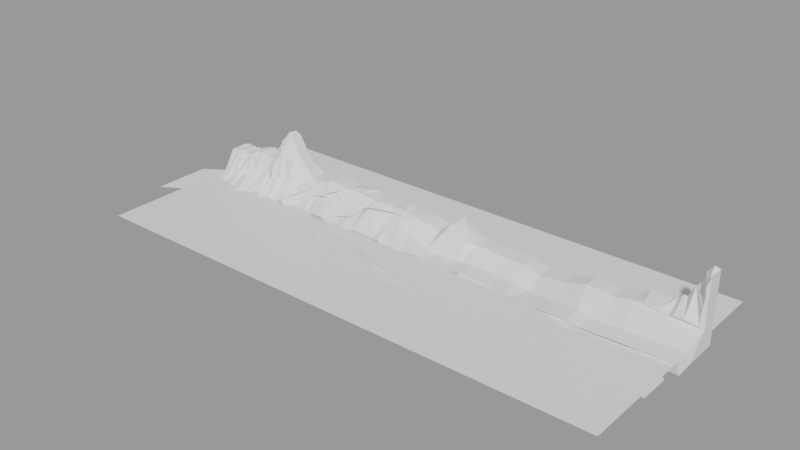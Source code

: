 # Source: Skaly.blend  (saved by Blender 2.90.8; exported with 4.5.12 LTS)
import bpy
from mathutils import Matrix  # noqa: F401  (used for matrix-valued properties, if any)

bpy.ops.wm.read_factory_settings(use_empty=True)
scene = bpy.context.scene
scene.name = 'Scene'

# ---- collections
col_collection = bpy.data.collections.new('Collection'); scene.collection.children.link(col_collection)

# ---- materials (node trees are filled in below, after node groups)
mat_material_001 = bpy.data.materials.new('Material.001')
mat_material_001.diffuse_color = (0.6795, 0.0, 0.02416, 1.0)
mat_material_001.roughness = 0.2417
mat_material_001.metallic = 0.775

# ---- material node trees
mat_material_001.use_nodes = True; mat_material_001.node_tree.nodes.clear()
_N = mat_material_001.node_tree.nodes; _L = mat_material_001.node_tree.links
n0 = _N.new('ShaderNodeBsdfPrincipled'); n0.name = 'Principled BSDF'; n0.location = (10, 300)
n0.distribution = 'GGX'
n0.subsurface_method = 'RANDOM_WALK_SKIN'
n0.inputs[3].default_value = 1.45
n0.inputs[27].default_value = (0.0, 0.0, 0.0, 1.0)
n0.inputs[28].default_value = 1.0
n1 = _N.new('ShaderNodeOutputMaterial'); n1.name = 'Material Output'; n1.location = (300, 300)
_L.new(n0.outputs[0], n1.inputs[0])
n1.is_active_output = True

# ---- meshes
me_plane = bpy.data.meshes.new('Plane')
me_plane.from_pydata([(-1.0, -1.0, 0.002733), (1.0, -1.0, 0.002733), (-1.0, -1.0, -0.3063), (-1.0, -0.4313, -0.3063), (-1.0, -0.4313, 0.002733), (-0.981, -0.4312, 0.002733), (-0.9765, -0.4066, 0.002733), (-0.963, -0.4041, 0.002733), (-0.9593, -0.3825, 0.002733), (-0.9363, -0.3851, 0.002733), (-0.9293, -0.4096, 0.002733), (-0.9096, -0.412, 0.002733), (-0.9012, -0.382, 0.002733), (-0.8913, -0.3654, 0.009094), (-0.8757, -0.3366, 0.0001354), (-0.8628, -0.2766, 0.01001), (-0.8565, -0.2818, -0.005925), (-0.8474, -0.2824, 0.01298), (-0.8355, -0.285, -0.00167), (-0.8244, -0.2495, 0.02549), (-0.8125, -0.287, 0.002733), (-0.7973, -0.3058, 0.008518), (-0.7811, -0.3052, 0.002733), (-0.774, -0.2977, 0.002733), (-0.7678, -0.2988, 0.007128), (-0.7507, -0.156, 0.002733), (-0.742, -0.1318, 0.002733), (-0.7277, -0.0002815, 0.02368), (-0.7187, 0.1405, 0.01328), (-0.7097, 0.1972, -0.002865), (-0.6997, 0.241, -0.01601), (-0.6916, 0.2206, 0.01709), (-0.6848, 0.2094, 0.03164), (-0.6727, 0.1017, 0.01223), (-0.6667, 0.1027, 0.002733), (-0.6582, 0.04659, 0.002733), (-0.6501, -0.09153, 0.03125), (-0.6191, -0.268, 0.002733), (-0.5646, -0.4221, 0.002733), (-0.5104, -0.4153, 0.002733), (-0.4978, -0.4044, 0.002733), (-0.4782, -0.3404, 0.002733), (-0.4623, -0.3382, 0.002733), (-0.4333, -0.3478, -0.0006755), (-0.4048, -0.3676, 0.01122), (-0.3856, -0.3676, -0.001298), (-0.3549, -0.3865, 0.002733), (-0.3331, -0.3784, 0.002733), (-0.2938, -0.393, 0.002733), (-0.2643, -0.4202, 0.002733), (-0.2123, -0.4053, 0.002733), (-0.1754, -0.4302, 0.002733), (-0.1575, -0.4071, -0.008861), (-0.1306, -0.4056, 0.002733), (-0.1198, -0.4408, 0.002733), (-0.03331, -0.4874, 0.002733), (0.02362, -0.5615, 0.002733), (0.05749, -0.4948, 0.1108), (0.1501, -0.507, 0.1093), (0.1845, -0.558, 0.002733), (0.3122, -0.599, 0.002733), (0.3716, -0.6137, -0.0106), (0.4325, -0.6888, 0.002733), (0.5274, -0.6426, 0.002733), (1.0, 0.3911, 0.002733), (0.6036, -0.5281, 0.002733), (0.6642, -0.5281, 0.002733), (0.7005, -0.5534, 0.002733), (0.7642, -0.5028, 0.002733), (0.8027, -0.4501, 0.02287), (0.829, -0.4649, 0.0246), (0.8539, -0.4604, 0.007339), (0.8872, -0.516, 0.03029), (0.9052, -0.4504, 0.06152), (0.9405, -0.4508, 0.08901), (0.9863, -0.5001, 0.05553), (0.9866, -0.2032, 0.0268), (0.9902, -0.007315, 0.01374), (0.9905, 0.2089, 0.04126), (1.0, -1.0, -0.3063), (-0.9843, -0.3863, -0.2889), (-0.9765, -0.4066, -0.3063), (-0.9644, -0.3575, -0.2923), (-0.9593, -0.3825, -0.3063), (-0.9363, -0.3851, -0.3063), (-0.9293, -0.4096, -0.3063), (-0.9136, -0.3644, -0.2894), (-0.9012, -0.382, -0.3063), (-0.8948, -0.3559, -0.3063), (-0.8701, -0.3246, -0.3063), (-0.8555, -0.2799, -0.3078), (-0.8485, -0.2772, -0.2923), (-0.8321, -0.2652, -0.2996), (-0.8248, -0.2445, -0.3058), (-0.8125, -0.287, -0.3063), (-0.7968, -0.3164, -0.297), (-0.7811, -0.3052, -0.3063), (-0.774, -0.2977, -0.3063), (-0.7622, -0.1604, -0.3063), (-0.7507, -0.156, -0.3063), (-0.742, -0.1318, -0.3063), (-0.728, 0.1481, -0.3063), (-0.7197, 0.1787, -0.3107), (-0.7068, 0.2759, -0.2658), (-0.6963, 0.3079, -0.2786), (-0.6913, 0.2913, -0.2614), (-0.6826, 0.2376, -0.3063), (-0.675, 0.1879, -0.3063), (-0.6667, 0.1027, -0.3063), (-0.6582, 0.04659, -0.3063), (-0.649, -0.0791, -0.3063), (-0.6191, -0.268, -0.3063), (-0.5646, -0.4221, -0.3063), (-0.5104, -0.4153, -0.3063), (-0.4978, -0.4044, -0.3063), (-0.4782, -0.3404, -0.3063), (-0.4623, -0.3382, -0.3063), (-0.4257, -0.331, -0.3063), (-0.4106, -0.3591, -0.3063), (-0.3796, -0.3857, -0.3063), (-0.3549, -0.3865, -0.3063), (-0.3331, -0.3784, -0.3063), (-0.2938, -0.393, -0.3063), (-0.2643, -0.4202, -0.3063), (-0.2123, -0.4053, -0.3063), (-0.1754, -0.4302, -0.3063), (-0.1638, -0.4045, -0.3063), (-0.1306, -0.4056, -0.3063), (-0.1198, -0.4408, -0.3063), (-0.03331, -0.4597, -0.3063), (0.02362, -0.523, -0.3063), (0.05747, -0.5172, -0.2726), (0.1545, -0.5196, -0.2722), (0.1845, -0.558, -0.3063), (0.3122, -0.599, -0.3063), (0.3581, -0.5855, -0.3063), (0.4325, -0.6888, -0.3063), (0.5274, -0.6426, -0.3063), (1.0, 0.3911, -0.3063), (0.6036, -0.5281, -0.3063), (0.6642, -0.5281, -0.3063), (0.7005, -0.5534, -0.3063), (0.7642, -0.5028, -0.3063), (0.7939, -0.411, -0.3063), (0.8266, -0.3952, -0.3063), (0.87, -0.3825, -0.3063), (0.8831, -0.3509, -0.3063), (0.898, -0.2654, -0.3063), (0.9111, -0.2654, -0.3063), (0.9331, -0.04068, -0.3063), (0.9509, 0.07959, -0.3063), (0.9569, 0.2568, -0.3063), (0.9795, 0.4119, -0.3063), (0.06833, -0.3676, -0.05922), (0.145, -0.3695, -0.05891), (0.08653, -0.2692, -0.2955), (0.1263, -0.2414, -0.1832), (1.0, -0.5618, 0.002733), (-0.999, -0.8288, 0.2607), (-1.0, -1.001, 0.3822), (1.0, -1.001, 0.3822), (-0.98, -0.7567, 0.2607), (-0.9727, -0.7261, 0.275), (-0.9619, -0.6989, 0.2607), (-0.9541, -0.6834, 0.2668), (-0.9432, -0.7333, 0.267), (-0.9294, -0.7829, 0.3589), (-0.9145, -0.8164, 0.488), (-0.9001, -0.7549, 0.398), (-0.8894, -0.733, 0.2664), (-0.8734, -0.7135, 0.3497), (-0.8592, -0.7003, 0.4616), (-0.8549, -0.6221, 0.2572), (-0.8484, -0.6092, 0.2577), (-0.8334, -0.614, 0.272), (-0.8179, -0.6303, 0.2607), (-0.8096, -0.6677, 0.2328), (-0.7882, -0.7367, 0.4101), (-0.7832, -0.7519, 0.3089), (-0.774, -0.6608, 0.3822), (-0.7623, -0.4579, 0.1933), (-0.7507, -0.366, 0.1933), (-0.7296, -0.3245, 0.242), (-0.7221, -0.2825, 0.209), (-0.7163, -0.252, 0.1915), (-0.7107, -0.1842, 0.1507), (-0.7051, -0.1534, 0.1564), (-0.6992, -0.1628, 0.1639), (-0.6927, -0.2095, 0.1484), (-0.6896, -0.214, 0.1933), (-0.6748, -0.2794, 0.1625), (-0.6621, -0.2708, 0.1719), (-0.647, -0.3181, 0.1933), (-0.6308, -0.6442, 0.1933), (-0.5646, -0.6675, 0.2662), (-0.5104, -0.7036, 0.2662), (-0.4978, -0.6832, 0.2662), (-0.4783, -0.6847, 0.2662), (-0.4623, -0.6528, 0.2662), (-0.4257, -0.6706, 0.2662), (-0.4106, -0.6937, 0.2662), (-0.3814, -0.7119, 0.2779), (-0.3569, -0.7148, 0.2932), (-0.3332, -0.695, 0.2832), (-0.2939, -0.6769, 0.2662), (-0.2644, -0.5556, 0.2662), (-0.225, -0.5763, 0.2788), (-0.1788, -0.6854, 0.2852), (-0.1545, -0.6775, 0.2926), (-0.1347, -0.6679, 0.2886), (-0.1063, -0.6509, 0.3173), (-0.07057, -0.6807, 0.2563), (0.0103, -0.8134, 0.2662), (0.05421, -0.859, 0.2932), (0.1545, -0.8339, 0.2914), (0.1933, -0.8004, 0.2934), (0.3024, -0.8099, 0.2929), (0.3741, -0.8038, 0.3497), (0.4391, -0.8685, 0.3016), (0.5363, -0.7904, 0.4324), (0.6284, -0.7349, 0.4655), (0.6766, -0.7985, 0.47), (0.7278, -0.7908, 0.4765), (0.7925, -0.7681, 0.4854), (0.9892, -0.7779, 0.4305), (-0.9879, -0.8932, 0.6284), (0.9997, -1.025, 0.7205), (-0.9689, -0.896, 0.6092), (-0.9624, -0.889, 0.6326), (-0.9521, -0.8968, 0.6633), (-0.9424, -0.8604, 0.5727), (-0.9322, -0.8773, 0.5651), (-0.9114, -0.8873, 0.6388), (-0.9035, -0.9632, 0.8287), (-0.8888, -0.9018, 0.7384), (-0.8858, -0.8798, 0.6702), (-0.8742, -0.8773, 0.6667), (-0.8697, -0.9129, 0.7072), (-0.859, -0.8731, 0.7294), (-0.8353, -0.8716, 0.7873), (-0.8188, -0.8604, 0.6749), (-0.8045, -0.8685, 0.661), (-0.792, -0.8627, 0.6634), (-0.7832, -0.8929, 0.5481), (-0.773, -0.8676, 0.5766), (-0.7689, -0.8766, 0.5533), (-0.7576, -0.8709, 0.528), (-0.7535, -0.9161, 0.5256), (-0.7336, -0.8531, 0.6945), (-0.7246, -0.9582, 0.6045), (-0.7117, -0.9364, 0.6045), (-0.7072, -0.8892, 0.5736), (-0.7032, -0.8665, 0.5873), (-0.698, -0.8421, 0.5774), (-0.694, -0.8325, 0.6199), (-0.6899, -0.882, 0.6045), (-0.675, -0.9474, 0.6045), (-0.6655, -0.9517, 0.6045), (-0.6473, -0.9186, 0.6045), (-0.6311, -0.8151, 0.6045), (-0.5649, -0.9686, 0.6045), (-0.5107, -0.9032, 0.6045), (-0.4981, -0.8828, 0.6045), (-0.4785, -0.8471, 0.6045), (-0.4624, -0.8153, 0.6042), (-0.426, -0.8187, 0.6046), (-0.4109, -0.8417, 0.6045), (-0.3799, -0.9039, 0.6045), (-0.3572, -0.9116, 0.6315), (-0.3335, -0.8519, 0.6215), (-0.2939, -0.8628, 0.5799), (-0.2672, -0.8388, 0.5686), (-0.2275, -0.8515, 0.5727), (-0.1862, -0.8512, 0.5804), (-0.1563, -0.8238, 0.6244), (-0.135, -0.8802, 0.6269), (-0.1041, -0.8646, 0.605), (-0.05784, -0.8582, 0.6101), (0.01003, -0.8382, 0.6045), (0.06795, -0.8968, 0.6092), (0.1542, -0.8586, 0.6297), (0.1931, -0.8252, 0.6318), (0.3021, -0.8346, 0.6312), (0.3829, -0.8324, 0.6711), (0.4388, -0.8932, 0.6399), (0.536, -0.8151, 0.7707), (0.6281, -0.7596, 0.8038), (0.6764, -0.8233, 0.8083), (0.7275, -0.8155, 0.8148), (0.7922, -0.7929, 0.8237), (0.9889, -0.8026, 0.7688), (-0.694, 0.09203, 0.08287), (-0.7094, 0.09053, 0.04253), (-0.6875, 0.08633, 0.07082), (-0.7249, 0.05902, 0.0192), (-0.72, 0.07308, 0.03194), (-0.7014, 0.09006, 0.05958), (-0.6958, 0.002352, 0.09073), (-0.7104, 0.07646, 0.1137), (-0.689, 0.0007197, 0.117), (-0.7192, 0.06504, 0.08059), (-0.703, 0.07758, 0.1252), (-0.6974, -0.0775, 0.1261), (-0.7105, -0.05868, 0.126), (-0.6899, -0.05232, 0.1457), (-0.6815, -0.06213, 0.1062), (-0.6706, -0.08001, 0.1276), (-0.7255, -0.1119, 0.09695), (-0.6599, -0.09337, 0.1246), (-0.6524, -0.2241, 0.1039), (-0.7184, -0.07325, 0.1104), (-0.7039, -0.06335, 0.1387), (-0.4299, -0.4644, 0.1178), (-0.4623, -0.5193, 0.1768), (-0.3549, -0.3599, -0.173), (-0.4783, -0.5976, 0.2199), (-0.5104, -0.6438, 0.2359), (-0.631, -0.7673, 0.5393), (-0.4059, -0.4003, 0.05769), (-0.3331, -0.3517, -0.2179), (-0.5406, -0.6568, 0.2662), (-0.3036, -0.3627, -0.3063), (-0.5647, -0.7316, 0.3382), (-0.4978, -0.6196, 0.2313), (-0.2984, -0.3646, -0.3063), (-0.4295, -0.4815, 0.1319), (-0.5104, -0.6541, 0.2453), (-0.4978, -0.6337, 0.2446), (-0.3855, -0.375, 0.00523), (-0.4783, -0.6229, 0.2392), (-0.406, -0.4079, 0.0636), (-0.3549, -0.3599, -0.1511), (-0.3826, -0.3668, -0.0009004), (-0.3331, -0.3517, -0.1953), (-0.4623, -0.542, 0.1958), (-0.4623, -0.542, 0.1958), (-0.4623, -0.5193, 0.1768), (-0.3549, -0.3599, -0.173), (-0.3856, -0.3676, -0.001298), (-0.4783, -0.5976, 0.2199), (-0.3036, -0.3627, -0.3063), (-0.3331, -0.3517, -0.2179), (-0.4299, -0.4644, 0.1178), (-0.5104, -0.6438, 0.2359), (-0.5406, -0.6568, 0.2662), (-0.4978, -0.6196, 0.2313), (-0.4059, -0.4003, 0.05769), (-0.2984, -0.3646, -0.3063), (-0.4295, -0.4815, 0.1319), (-0.5104, -0.6541, 0.2453), (-0.4978, -0.6337, 0.2446), (-0.3855, -0.375, 0.00523), (-0.4783, -0.6229, 0.2392), (-0.406, -0.4079, 0.0636), (-0.3549, -0.3599, -0.1511), (-0.3826, -0.3668, -0.0009004), (-0.3331, -0.3517, -0.1953), (-0.3547, -0.4425, -0.232), (-0.3855, -0.4502, -0.06029), (-0.3855, -0.4502, -0.06029), (-0.3854, -0.4576, -0.05376), (-0.3824, -0.4494, -0.05989), (-0.4621, -0.6246, 0.1368), (-0.4621, -0.6019, 0.1178), (-0.3547, -0.4425, -0.232), (-0.4781, -0.6802, 0.1609), (-0.3034, -0.4453, -0.3653), (-0.3329, -0.4343, -0.2768), (-0.4298, -0.547, 0.05877), (-0.5103, -0.7264, 0.1769), (-0.5405, -0.7394, 0.2072), (-0.4976, -0.7022, 0.1723), (-0.4057, -0.4829, -0.001307), (-0.2983, -0.4472, -0.3653), (-0.4294, -0.5641, 0.07289), (-0.5103, -0.7367, 0.1863), (-0.4976, -0.7163, 0.1857), (-0.3854, -0.4576, -0.05376), (-0.4781, -0.7055, 0.1803), (-0.4058, -0.4905, 0.004604), (-0.3547, -0.4425, -0.2101), (-0.3824, -0.4494, -0.05989), (-0.3329, -0.4343, -0.2542), (-0.2952, -0.7955, 0.4748), (-0.3566, -0.6608, 0.2454), (-0.2785, -0.8515, 0.5716), (-0.4083, -0.5523, 0.166), (-0.3826, -0.6123, 0.1972), (-0.2787, -0.8517, 0.5716), (-0.3826, -0.6168, 0.2009), (-0.3332, -0.6971, 0.2877), (-0.2953, -0.7968, 0.4772), (-0.3566, -0.6643, 0.2486), (-0.3342, -0.6958, 0.2836), (-0.4084, -0.5574, 0.1696), (-0.4294, -0.4887, 0.137), (-0.9593, -0.3947, -0.007813), (-0.9363, -0.3973, -0.007813), (-0.9293, -0.4218, -0.007813), (-0.3332, -0.7072, 0.2727), (-0.4295, -0.4937, 0.1213), (-0.4295, -0.4937, 0.1213), (-0.2952, -0.8077, 0.4643), (-0.3565, -0.673, 0.2349), (-0.2819, -0.8592, 0.5703), (-0.4083, -0.5645, 0.1554), (-0.3826, -0.6245, 0.1867), (-0.282, -0.8594, 0.5703), (-0.3826, -0.629, 0.1904), (-0.3332, -0.7093, 0.2771), (-0.2952, -0.809, 0.4666), (-0.3566, -0.6765, 0.238), (-0.3342, -0.708, 0.2731), (-0.4084, -0.5696, 0.159), (-0.4294, -0.5009, 0.1264), (-0.5743, -0.6451, 0.2555), (-0.5646, -0.6165, 0.2115), (-0.6227, -0.7629, 0.5142), (-0.5253, -0.411, -0.3063), (-0.5293, -0.4176, 0.002733), (-0.5646, -0.6326, 0.2288), (-0.6173, -0.7599, 0.4977), (-0.6278, -0.8226, 0.6045), (-0.5216, -0.4105, -0.3063), (-0.5257, -0.4172, 0.002733), (-0.5718, -0.6507, 0.2582), (-0.6321, -0.8606, 0.5775), (-0.5417, -0.7023, 0.2392), (-0.5753, -0.6906, 0.2285), (-0.5657, -0.662, 0.1845), (-0.6238, -0.8084, 0.4872), (-0.5264, -0.4626, -0.3333), (-0.5304, -0.4631, -0.02427), (-0.5657, -0.6781, 0.2018), (-0.6184, -0.8054, 0.4707), (-0.6289, -0.8681, 0.5775), (-0.5227, -0.4622, -0.3333), (-0.5268, -0.4627, -0.02427), (-0.5729, -0.6962, 0.2312), (-0.5253, -0.411, -0.3063), (-0.5216, -0.4105, -0.3063), (-0.6866, -0.11, 0.1607), (-0.6724, -0.1199, 0.1428), (-0.661, -0.1396, 0.1495), (-0.6446, -0.1717, 0.1335), (-0.7094, -0.5477, 0.3056), (-0.7307, -0.5785, 0.3694), (-0.7714, -0.8418, 0.4146), (-0.6631, -0.5804, 0.3017), (-0.6897, -0.5138, 0.3131), (-0.6988, -0.5225, 0.3188), (-0.5836, -0.7286, 0.2452), (-0.7228, -0.5776, 0.3201), (-0.7605, -0.7389, 0.336), (-0.6308, -0.6792, 0.2752), (-0.6471, -0.602, 0.3156), (-0.6757, -0.5415, 0.2807), (-0.6926, -0.4939, 0.3451), (-0.7043, -0.5295, 0.3201), (-0.715, -0.5527, 0.3095), (-0.7508, -0.6878, 0.3226), (-0.6074, -0.7252, 0.2891), (-0.6625, -0.5212, 0.2223), (-0.647, -0.5473, 0.236), (-0.6897, -0.4988, 0.2551), (-0.6748, -0.5055, 0.203), (-0.7695, -0.7134, 0.31), (-0.6989, -0.5119, 0.2581), (-0.6926, -0.4958, 0.2683), (-0.7099, -0.5369, 0.2455), (-0.7046, -0.5202, 0.2594), (-0.7225, -0.5559, 0.2628), (-0.73, -0.5561, 0.2928), (-0.7156, -0.5444, 0.2551), (-0.7615, -0.7076, 0.254), (-0.7508, -0.66, 0.2591), (-0.742, -0.04156, -0.2658), (-0.6499, -0.02305, -0.05215), (-0.6667, 0.153, -0.06433), (-0.7082, 0.3068, -0.1438), (-0.6582, 0.09692, -0.05509), (-0.684, 0.2696, -0.0867), (-0.7507, -0.06573, -0.2697), (-0.6191, -0.2177, -0.04657), (-0.6983, 0.3201, -0.1289), (-0.7279, 0.1793, -0.1749), (-0.6734, 0.1764, -0.07773), (-0.6914, 0.272, -0.1389), (-0.7194, 0.2183, -0.1879), (-0.7949, -0.393, 0.1167), (-0.8221, -0.3528, 0.1071), (-0.8193, -0.379, 0.1693), (-0.8541, -0.363, 0.1196), (-0.856, -0.3583, 0.06401), (-0.8117, -0.3586, 0.06346), (-0.8092, -0.4052, 0.1513), (-0.8477, -0.3536, 0.08788), (-0.8461, -0.3702, 0.1402), (-0.8348, -0.3706, 0.09357), (-0.8327, -0.3799, 0.1545), (-0.8606, -0.3393, 0.1266), (-0.7097, 0.1972, -0.002865), (-0.6997, 0.241, -0.01601), (-0.7949, -0.4218, 0.1167), (-0.8221, -0.3816, 0.1071), (-0.8208, -0.4585, 0.1546), (-0.8558, -0.4142, 0.09644), (-0.856, -0.3723, 0.06401), (-0.8117, -0.3875, 0.06346), (-0.8109, -0.4946, 0.1282), (-0.8477, -0.3825, 0.08788), (-0.8478, -0.4214, 0.117), (-0.8348, -0.3995, 0.09357), (-0.8345, -0.4449, 0.1314), (-0.8624, -0.3905, 0.1035), (-0.9007, -0.5036, 0.1148), (-0.8905, -0.4875, 0.1124), (-0.9751, -0.5234, 0.1023), (-0.9567, -0.4937, 0.1358), (-0.9625, -0.5018, 0.1236), (-0.94, -0.532, 0.1449), (-0.9294, -0.5242, 0.158), (-0.9115, -0.5303, 0.1049), (-0.9109, -0.5206, 0.06904), (-0.9009, -0.4931, 0.07567), (-0.9573, -0.4983, 0.103), (-0.9293, -0.51, 0.08965), (-0.9755, -0.5219, 0.07381), (-0.9387, -0.5127, 0.09531), (-0.8908, -0.4733, 0.08239), (-0.9626, -0.5056, 0.08877), (-0.8751, -0.4603, 0.1011), (-0.8627, -0.4045, 0.1023), (-0.8753, -0.4163, 0.06024), (-0.8612, -0.3363, 0.09332), (-0.1317, -0.4733, 0.07647), (-0.1762, -0.489, 0.06787), (-0.2939, -0.5857, 0.1816), (-0.3249, -0.7191, 0.3295), (-0.3808, -0.7897, 0.4103), (-0.04729, -0.4566, -0.3063), (-0.1171, -0.4832, 0.06617), (-0.1567, -0.4855, 0.07857), (-0.357, -0.7645, 0.3787), (-0.2644, -0.5093, 0.176), (-0.3244, -0.7183, 0.3276), (-0.3095, -0.6841, 0.273), (-0.08887, -0.4575, 0.002733), (-0.3333, -0.734, 0.3672), (-0.2184, -0.4879, 0.1361), (-0.35, -0.756, 0.3712), (-0.1318, -0.4801, 0.08386), (-0.1764, -0.5055, 0.08615), (-0.2939, -0.6068, 0.2012), (-0.3223, -0.7257, 0.3421), (-0.3807, -0.8014, 0.4301), (-0.04533, -0.4571, -0.3063), (-0.1169, -0.4854, 0.06957), (-0.1566, -0.4926, 0.08652), (-0.2644, -0.5229, 0.2026), (-0.357, -0.7751, 0.3969), (-0.3219, -0.7249, 0.3402), (-0.3045, -0.6818, 0.2708), (-0.08775, -0.4581, 0.002733), (-0.3333, -0.7454, 0.3919), (-0.2195, -0.5025, 0.1596), (-0.4083, -0.8469, 0.6045), (-0.4111, -0.9133, 0.5598), (-0.1318, -0.5449, 0.03172), (-0.1763, -0.5606, 0.02312), (-0.294, -0.6573, 0.1368), (-0.325, -0.7906, 0.2847), (-0.3809, -0.8613, 0.3656), (-0.04744, -0.5282, -0.3511), (-0.1172, -0.5547, 0.02142), (-0.1568, -0.5571, 0.03381), (-0.3571, -0.836, 0.3339), (-0.2645, -0.5808, 0.1313), (-0.3246, -0.7899, 0.2828), (-0.3097, -0.7557, 0.2282), (-0.08902, -0.529, -0.04202), (-0.3335, -0.8055, 0.3224), (-0.2186, -0.5595, 0.09133), (-0.3501, -0.8276, 0.3264), (-0.1319, -0.5516, 0.03911), (-0.1765, -0.5771, 0.04139), (-0.294, -0.6784, 0.1564), (-0.3225, -0.7973, 0.2973), (-0.3808, -0.873, 0.3854), (-0.04548, -0.5286, -0.3511), (-0.1171, -0.557, 0.02481), (-0.1567, -0.5642, 0.04177), (-0.2645, -0.5945, 0.1578), (-0.3571, -0.8466, 0.3521), (-0.3221, -0.7965, 0.2954), (-0.3047, -0.7533, 0.226), (-0.0879, -0.5296, -0.04202), (-0.3335, -0.817, 0.3471), (-0.2197, -0.5741, 0.1149), (-0.4085, -0.9185, 0.5598), (0.1956, -0.8254, 0.6317), (0.1901, -0.5597, -0.3063), (0.1969, -0.8007, 0.2934), (0.1942, -1.025, 0.6315), (0.1892, -0.5595, 0.002733)], [(344, 427)], [(15, 14, 89, 88, 87, 86, 85, 84, 83, 82, 81, 80, 3, 2, 79, 138, 152, 151, 150, 149, 148, 147, 146, 145, 144, 143, 142, 141, 140, 139, 137, 136, 135, 134, 601, 133, 132, 131, 130, 129, 556, 540, 128, 127, 126, 125, 124, 123, 122, 324, 321, 121, 120, 119, 118, 117, 116, 115, 114, 113, 423, 418, 112, 111, 110, 109, 108, 107, 106, 105, 104, 103, 102, 101, 100, 99, 98, 97, 96, 95, 94, 93, 92, 91, 90, 16), (64, 157, 68, 69, 70, 71, 72, 73, 74, 75, 76, 77, 78), (61, 60, 134, 135), (35, 34, 478, 480), (9, 8, 83, 84), (62, 61, 135, 136), (36, 35, 480, 477), (10, 9, 84, 85), (63, 62, 136, 137), (37, 36, 477, 483), (11, 10, 85, 86), (1, 157, 64, 138, 79), (38, 483, 111, 112), (12, 11, 86, 87), (65, 63, 137, 139), (39, 424, 423, 113), (13, 12, 87, 88), (66, 65, 139, 140), (40, 39, 113, 114), (14, 13, 88, 89), (67, 66, 140, 141), (41, 40, 114, 115), (68, 67, 141, 142), (42, 41, 115, 116), (69, 68, 142, 143), (43, 42, 116, 117), (17, 16, 90, 91), (70, 69, 143, 144), (44, 43, 117, 118), (18, 17, 91, 92), (71, 70, 144, 145), (45, 44, 118, 119), (19, 18, 92, 93), (72, 71, 145, 146), (46, 332, 331), (20, 19, 93, 94), (73, 72, 146, 147), (47, 46, 331, 333), (21, 20, 94, 95), (74, 73, 147, 148), (48, 47, 333, 324, 122), (22, 21, 95, 96), (75, 74, 148, 149), (49, 48, 122, 123), (23, 22, 96, 97), (76, 75, 149, 150), (50, 49, 123, 124), (24, 23, 97, 98), (77, 76, 150, 151), (51, 50, 124, 125), (25, 24, 98, 482), (78, 77, 151, 152), (52, 51, 125, 126), (26, 25, 482, 476), (4, 0, 2, 3), (64, 78, 152, 138), (53, 52, 126, 127), (27, 26, 476, 485), (54, 53, 127, 128), (28, 294, 27, 485, 488), (55, 563, 556, 129), (29, 28, 488, 479), (56, 55, 129, 130), (30, 29, 479, 484), (0, 1, 79, 2), (57, 56, 130, 131), (31, 30, 484, 487), (5, 4, 3, 80), (57, 131, 155, 153), (32, 31, 487, 481), (6, 5, 80, 81), (59, 58, 132, 133), (33, 32, 481, 486), (7, 6, 81, 82), (60, 604, 601, 134), (34, 33, 486, 478), (8, 7, 82, 83), (154, 153, 155, 156), (131, 132, 156, 155), (132, 58, 154, 156), (58, 57, 153, 154), (42, 43, 312, 313), (392, 389, 408, 411), (16, 17, 496, 493), (43, 44, 318, 312), (17, 18, 498, 496), (44, 45, 318), (18, 19, 490, 498), (342, 346, 372, 368), (19, 20, 494, 490), (46, 47, 203, 384), (20, 21, 489, 494), (47, 48, 537, 546, 203), (21, 22, 178, 177, 489), (48, 49, 544, 537), (22, 23, 179, 178), (49, 50, 549, 544), (23, 24, 180, 466, 179), (50, 51, 536, 549), (24, 25, 181, 180), (51, 52, 542, 536), (25, 26, 182, 181), (0, 4, 158, 159), (52, 53, 535, 542), (26, 27, 307, 183, 182), (53, 54, 541, 535), (27, 294, 295, 300), (54, 547, 541), (28, 29, 292, 295), (157, 1, 160, 224), (55, 56, 212, 211), (29, 30, 296, 292), (1, 0, 159, 160), (68, 157, 224, 223), (56, 57, 213, 212), (30, 31, 291, 296), (4, 5, 161, 158), (57, 58, 214, 213), (31, 32, 293, 291), (5, 6, 527, 517, 162, 161), (58, 59, 215, 214), (32, 33, 305, 304, 299, 293), (6, 7, 530, 527), (59, 604, 602, 215), (33, 34, 306, 305), (7, 8, 525, 530), (60, 61, 217, 216), (34, 35, 308, 306), (8, 9, 528, 525), (61, 62, 218, 217), (35, 36, 309, 308), (9, 10, 526, 528), (62, 63, 219, 218), (36, 37, 193, 192, 444, 309), (10, 11, 523, 526), (37, 38, 416, 415, 451, 193), (11, 12, 524, 523), (63, 65, 220, 219), (38, 419, 416), (12, 13, 529, 524), (65, 66, 221, 220), (39, 40, 323, 316), (13, 14, 533, 529), (66, 67, 222, 221), (40, 41, 315, 323), (14, 15, 534, 533), (67, 68, 223, 222), (41, 42, 313, 315), (15, 16, 493, 534), (289, 290, 226, 603, 600, 282, 283, 284, 285, 286, 287, 288), (177, 178, 244, 243), (204, 205, 271, 385, 383), (178, 179, 447, 245, 244), (205, 206, 272, 271), (179, 466, 474, 453, 447), (206, 207, 273, 272), (180, 181, 475, 474), (207, 208, 274, 273), (181, 182, 472, 475), (208, 209, 275, 274), (182, 183, 471, 472), (209, 210, 276, 275), (183, 184, 473, 471), (210, 211, 277, 276), (184, 185, 469, 473), (211, 212, 278, 277), (185, 186, 470, 469), (212, 213, 279, 278), (186, 187, 467, 470), (158, 161, 227, 225), (213, 214, 280, 279), (187, 188, 468, 467), (161, 162, 228, 227), (214, 215, 281, 280), (188, 189, 464, 468), (162, 163, 229, 228), (215, 602, 600, 281), (189, 190, 465, 464), (163, 164, 230, 229), (216, 217, 283, 282), (190, 191, 462, 465), (164, 165, 231, 230), (217, 218, 284, 283), (191, 192, 463, 462), (165, 166, 232, 231), (218, 219, 285, 284), (192, 193, 463), (166, 167, 233, 232), (219, 220, 286, 285), (193, 451, 461, 454), (167, 168, 234, 233), (220, 221, 287, 286), (194, 320, 322), (168, 169, 235, 234), (221, 222, 288, 287), (195, 196, 262, 261), (169, 170, 236, 235), (222, 223, 289, 288), (196, 197, 263, 262), (170, 171, 237, 236), (224, 160, 226, 290), (197, 198, 264, 263), (171, 172, 238, 237), (223, 224, 290, 289), (198, 199, 265, 264), (172, 173, 239, 238), (199, 200, 266, 265), (173, 174, 240, 239), (200, 201, 539, 266), (174, 175, 241, 240), (201, 202, 543, 539), (175, 176, 242, 241), (202, 393, 390, 548, 550, 543), (176, 177, 243, 242), (295, 294, 28), (292, 296, 301, 298), (291, 293, 299, 297), (295, 292, 298, 300), (296, 291, 297, 301), (301, 297, 302, 311), (298, 301, 311, 303), (300, 310, 307, 27), (297, 299, 304, 302), (300, 298, 303, 310), (302, 304, 188, 187), (308, 309, 444, 443), (311, 302, 187, 186), (306, 308, 443, 442), (305, 306, 442, 441), (304, 305, 441, 189, 188), (310, 303, 185, 184), (303, 311, 186, 185), (307, 310, 184, 183), (314, 45, 119, 120), (321, 324, 347, 340), (321, 319, 121), (330, 325, 348, 353), (322, 320, 195, 261, 260), (320, 326, 195), (316, 323, 345, 343), (319, 314, 120, 121), (317, 417, 259), (333, 331, 354, 356), (313, 312, 342, 336), (329, 327, 350, 352), (318, 45, 338, 346), (328, 332, 46, 384, 387), (327, 329, 197, 196), (325, 330, 386), (334, 325, 395, 199, 198), (330, 328, 387, 386), (324, 333, 356, 347), (326, 327, 196, 195), (329, 334, 198, 197), (319, 321, 340, 341), (312, 318, 346, 342), (356, 354, 380, 382), (338, 351, 377, 359), (352, 350, 376, 378), (337, 341, 367, 364), (314, 337, 364, 357), (347, 356, 382, 373), (354, 355, 381, 380), (345, 339, 365, 371), (335, 352, 378, 362), (344, 343, 369, 370), (325, 334, 335, 348), (320, 316, 343, 344), (332, 328, 360, 361), (328, 330, 353, 351), (323, 315, 339, 345), (326, 320, 344, 349), (314, 319, 341, 337), (350, 349, 375, 376), (327, 326, 349, 350), (331, 332, 355, 354), (315, 313, 336, 339), (45, 328, 351, 338), (334, 329, 352, 335), (358, 361, 360), (365, 363, 362, 378), (363, 368, 374, 362), (371, 365, 378, 376), (368, 372, 379, 374), (372, 359, 377, 379), (369, 371, 376, 375), (380, 381, 359, 364), (375, 370, 369), (373, 382, 367, 366), (382, 380, 364, 367), (361, 358, 359, 381), (358, 357, 364, 359), (353, 348, 374, 379), (346, 338, 359, 372), (348, 335, 362, 374), (339, 336, 363, 365), (343, 345, 371, 369), (351, 353, 379, 377), (355, 332, 361, 381), (45, 314, 357, 358), (341, 340, 366, 367), (340, 347, 373, 366), (349, 344, 370, 375), (336, 342, 368, 363), (328, 45, 358, 360), (395, 325, 400, 414), (383, 561, 562, 204), (394, 395, 414, 413), (387, 384, 403, 406), (385, 388, 407, 404), (389, 394, 413, 408), (399, 402, 410, 409), (389, 392, 202, 201), (391, 388, 270), (325, 386, 405, 400), (390, 538, 548), (392, 393, 202), (394, 389, 201, 200), (395, 394, 200, 199), (405, 406, 408, 413), (402, 404, 407, 410), (403, 399, 412, 411), (405, 413, 414, 400), (406, 403, 411, 408), (409, 412, 399), (325, 348, 401, 400), (386, 387, 406, 405), (388, 391, 410, 407), (203, 545, 561, 383, 402, 399), (390, 393, 412, 409), (383, 385, 404, 402), (391, 554, 538, 390, 409, 410), (9, 8, 396, 397), (384, 203, 399, 403), (393, 392, 411, 412), (10, 9, 397, 398), (417, 415, 428, 430), (418, 419, 38, 112), (416, 419, 432, 429), (421, 422, 435, 434), (259, 417, 430, 426), (430, 428, 438, 434), (425, 420, 194), (421, 425, 194, 322), (422, 421, 322, 260), (420, 424, 39, 316, 320, 194), (425, 421, 434, 438), (426, 430, 434, 435), (429, 432, 437, 433), (428, 429, 433, 438), (436, 437, 432, 431), (422, 259, 426, 435), (424, 420, 433, 437), (415, 416, 429, 428), (420, 425, 438, 433), (419, 418, 431, 432), (418, 423, 436, 431), (423, 424, 437, 436), (423, 418, 439, 440), (441, 442, 190, 189), (443, 444, 192, 191), (442, 443, 191, 190), (455, 454, 317, 259, 258), (445, 458, 252, 251), (450, 457, 254, 253), (449, 456, 256, 255), (448, 455, 258, 257), (447, 453, 246, 245), (453, 460, 247, 246), (460, 446, 248, 247), (446, 452, 249, 248), (452, 459, 250, 249), (459, 445, 251, 250), (458, 450, 253, 252), (454, 461, 451, 415, 417, 317), (457, 449, 255, 254), (456, 448, 257, 256), (463, 193, 454, 455), (469, 470, 458, 445), (467, 468, 457, 450), (464, 465, 456, 449), (462, 463, 455, 448), (474, 466, 180), (474, 475, 460, 453), (475, 472, 446, 460), (472, 471, 452, 446), (471, 473, 459, 452), (473, 469, 445, 459), (470, 467, 450, 458), (468, 464, 449, 457), (465, 462, 448, 456), (483, 477, 110, 111), (482, 98, 99), (487, 484, 104, 105), (486, 481, 106, 107), (477, 480, 109, 110), (483, 38, 37), (476, 482, 99, 100), (485, 476, 100, 101), (488, 485, 101, 102), (479, 488, 102, 103), (484, 479, 103, 104), (481, 487, 105, 106), (478, 486, 107, 108), (480, 478, 108, 109), (500, 492, 506, 514), (490, 494, 495, 491), (491, 495, 176, 175), (493, 496, 497, 492), (492, 497, 173, 172), (500, 492, 172, 171), (492, 500, 493), (498, 490, 491, 499), (499, 491, 175, 174), (494, 489, 495), (495, 489, 177, 176), (496, 498, 499, 497), (497, 499, 174, 173), (493, 500, 514, 507), (490, 498, 512, 504), (491, 499, 513, 505), (494, 490, 504, 508), (489, 494, 508, 503), (495, 491, 505, 509), (489, 495, 509, 503), (497, 492, 506, 511), (498, 496, 510, 512), (30, 29, 501, 502), (496, 493, 507, 510), (499, 497, 511, 513), (518, 520, 165, 164), (519, 518, 164, 163), (515, 516, 169, 168), (522, 515, 168, 167), (517, 519, 163, 162), (521, 522, 167, 166), (520, 521, 166, 165), (525, 528, 520, 518), (530, 525, 518, 519), (524, 529, 516, 515), (523, 524, 515, 522), (527, 530, 519, 517), (526, 523, 522, 521), (528, 526, 521, 520), (531, 532, 500, 171, 170), (516, 531, 170, 169), (533, 534, 500, 532, 531), (529, 533, 531, 516), (534, 493, 500), (579, 570, 586, 595), (546, 545, 203), (543, 550, 583, 576), (565, 559, 592, 598), (541, 547, 580, 574), (561, 545, 578, 594), (553, 562, 595, 586), (535, 541, 574, 568), (540, 547, 54, 128), (551, 558, 591, 584), (542, 535, 568, 575), (563, 557, 590, 596), (539, 543, 576, 572), (562, 561, 594, 595), (266, 539, 572, 567), (553, 559, 205, 204), (565, 552, 207, 206), (564, 554, 391, 270, 269), (566, 555, 267), (555, 566, 599, 588), (557, 563, 55, 211, 210), (558, 551, 209, 208), (562, 553, 204), (559, 565, 206, 205), (552, 558, 208, 207), (555, 560, 268, 267), (551, 557, 210, 209), (560, 564, 269, 268), (547, 540, 573, 580), (570, 577, 592, 586), (577, 582, 598, 592), (582, 569, 585, 598), (569, 575, 591, 585), (581, 571, 587, 597), (567, 572, 588, 599), (572, 576, 593, 588), (575, 568, 584, 591), (568, 574, 590, 584), (574, 580, 596, 590), (576, 583, 581, 597, 593), (595, 594, 578, 579), (589, 596, 580, 573), (558, 552, 585, 591), (545, 546, 579, 578), (550, 548, 581, 583), (560, 555, 588, 593), (546, 537, 570, 579), (557, 551, 584, 590), (537, 544, 577, 570), (564, 560, 593, 597), (544, 549, 582, 577), (566, 266, 567, 599), (556, 563, 596, 589), (549, 536, 569, 582), (559, 553, 586, 592), (538, 554, 587, 571), (536, 542, 575, 569), (552, 565, 598, 585), (548, 538, 571, 581), (554, 564, 597, 587), (540, 556, 589, 573), (602, 604, 60, 216), (600, 602, 216, 282), (601, 604, 59, 133)])
_uv = me_plane.uv_layers.new(name='UVMap')
_uv.uv.foreach_set('vector', [0.06912, 0.3674, 0.06494, 0.3542, 0.06494, 0.3542, 0.05259, 0.3569, 0.04942, 0.3438, 0.04519, 0.3288, 0.03535, 0.33, 0.03185, 0.3422, 0.02034, 0.3436, 0.01852, 0.3328, 0.01174, 0.3315, 0.009503, 0.3192, 0.0, 0.3191, 0.0, 0.0, 1.0, 0.0, 1.0, 0.6956, 0.9897, 0.706, 0.9784, 0.6284, 0.9755, 0.5398, 0.9665, 0.4797, 0.9555, 0.3673, 0.949, 0.3673, 0.9416, 0.3246, 0.935, 0.3087, 0.9133, 0.3024, 0.897, 0.2945, 0.8821, 0.2486, 0.8503, 0.2233, 0.8321, 0.236, 0.8018, 0.236, 0.7637, 0.1787, 0.7163, 0.1556, 0.6791, 0.2072, 0.6561, 0.2005, 0.595, 0.2201, 0.5923, 0.221, 0.5773, 0.2571, 0.5288, 0.2579, 0.5118, 0.225, 0.4833, 0.2563, 0.4773, 0.2595, 0.4764, 0.2601, 0.4401, 0.2796, 0.4347, 0.2972, 0.4181, 0.2978, 0.4123, 0.2849, 0.3939, 0.2973, 0.3678, 0.2899, 0.3531, 0.3035, 0.3508, 0.3043, 0.3482, 0.3053, 0.3334, 0.3108, 0.3226, 0.3067, 0.3102, 0.3071, 0.2947, 0.3204, 0.2872, 0.3345, 0.2689, 0.3309, 0.2609, 0.3298, 0.2511, 0.2978, 0.2448, 0.2924, 0.2392, 0.2917, 0.2374, 0.2914, 0.2177, 0.289, 0.1904, 0.4173, 0.1799, 0.5182, 0.1709, 0.5233, 0.1666, 0.5514, 0.1625, 0.594, 0.1587, 0.6026, 0.1558, 0.656, 0.1523, 0.6548, 0.1448, 0.6439, 0.1382, 0.584, 0.136, 0.5741, 0.129, 0.4341, 0.1247, 0.422, 0.1189, 0.4198, 0.113, 0.3512, 0.1095, 0.3474, 0.09826, 0.3459, 0.09377, 0.3565, 0.09053, 0.3898, 0.08625, 0.3996, 0.07363, 0.402, 0.0702, 0.3955, 0.0702, 0.3955, 1.0, 0.6956, 1.0, 0.2191, 0.8821, 0.2486, 0.897, 0.2945, 0.9133, 0.3024, 0.935, 0.3087, 0.9416, 0.3246, 0.949, 0.3673, 0.9555, 0.3673, 0.9665, 0.4797, 0.9755, 0.5398, 0.9784, 0.6284, 0.9897, 0.706, 0.6791, 0.2072, 0.6561, 0.2005, 0.6561, 0.2005, 0.6791, 0.2072, 0.1709, 0.5233, 0.1666, 0.5514, 0.1666, 0.5514, 0.1709, 0.5233, 0.03185, 0.3422, 0.02034, 0.3436, 0.02034, 0.3436, 0.03185, 0.3422, 0.7163, 0.1556, 0.6791, 0.2072, 0.6791, 0.2072, 0.7163, 0.1556, 0.1799, 0.5182, 0.1709, 0.5233, 0.1709, 0.5233, 0.1799, 0.5182, 0.03535, 0.33, 0.03185, 0.3422, 0.03185, 0.3422, 0.03535, 0.33, 0.7637, 0.1787, 0.7163, 0.1556, 0.7163, 0.1556, 0.7637, 0.1787, 0.1904, 0.4173, 0.1799, 0.5182, 0.1799, 0.5182, 0.1904, 0.4173, 0.04519, 0.3288, 0.03535, 0.33, 0.03535, 0.33, 0.04519, 0.3288, 1.0, 0.0, 1.0, 0.2191, 1.0, 0.6956, 1.0, 0.6956, 1.0, 0.0, 0.2177, 0.289, 0.1904, 0.4173, 0.1904, 0.4173, 0.2177, 0.289, 0.04942, 0.3438, 0.04519, 0.3288, 0.04519, 0.3288, 0.04942, 0.3438, 0.8018, 0.236, 0.7637, 0.1787, 0.7637, 0.1787, 0.8018, 0.236, 0.2448, 0.2924, 0.2372, 0.2914, 0.2392, 0.2917, 0.2448, 0.2924, 0.05259, 0.3569, 0.04942, 0.3438, 0.04942, 0.3438, 0.05259, 0.3569, 0.8321, 0.236, 0.8018, 0.236, 0.8018, 0.236, 0.8321, 0.236, 0.2511, 0.2978, 0.2448, 0.2924, 0.2448, 0.2924, 0.2511, 0.2978, 0.06494, 0.3542, 0.05259, 0.3569, 0.05259, 0.3569, 0.06494, 0.3542, 0.8503, 0.2233, 0.8321, 0.236, 0.8321, 0.236, 0.8503, 0.2233, 0.2609, 0.3298, 0.2511, 0.2978, 0.2511, 0.2978, 0.2609, 0.3298, 0.8821, 0.2486, 0.8503, 0.2233, 0.8503, 0.2233, 0.8821, 0.2486, 0.2689, 0.3309, 0.2609, 0.3298, 0.2609, 0.3298, 0.2689, 0.3309, 0.897, 0.2945, 0.8821, 0.2486, 0.8821, 0.2486, 0.897, 0.2945, 0.2872, 0.3345, 0.2689, 0.3309, 0.2689, 0.3309, 0.2872, 0.3345, 0.07363, 0.402, 0.0702, 0.3955, 0.0702, 0.3955, 0.07363, 0.402, 0.9133, 0.3024, 0.897, 0.2945, 0.897, 0.2945, 0.9133, 0.3024, 0.2947, 0.3204, 0.2872, 0.3345, 0.2872, 0.3345, 0.2947, 0.3204, 0.08625, 0.3996, 0.07363, 0.402, 0.07363, 0.402, 0.08625, 0.3996, 0.935, 0.3087, 0.9133, 0.3024, 0.9133, 0.3024, 0.935, 0.3087, 0.3102, 0.3071, 0.2947, 0.3204, 0.2947, 0.3204, 0.3102, 0.3071, 0.09053, 0.3898, 0.08625, 0.3996, 0.08625, 0.3996, 0.09053, 0.3898, 0.9416, 0.3246, 0.935, 0.3087, 0.935, 0.3087, 0.9416, 0.3246, 0.3226, 0.3067, 0.3114, 0.3071, 0.3226, 0.3067, 0.09377, 0.3565, 0.09053, 0.3898, 0.09053, 0.3898, 0.09377, 0.3565, 0.949, 0.3673, 0.9416, 0.3246, 0.9416, 0.3246, 0.949, 0.3673, 0.3334, 0.3108, 0.3226, 0.3067, 0.3226, 0.3067, 0.3334, 0.3108, 0.09826, 0.3459, 0.09377, 0.3565, 0.09377, 0.3565, 0.09826, 0.3459, 0.9555, 0.3673, 0.949, 0.3673, 0.949, 0.3673, 0.9555, 0.3673, 0.3531, 0.3035, 0.3334, 0.3108, 0.3334, 0.3108, 0.3508, 0.3043, 0.3531, 0.3035, 0.1095, 0.3474, 0.09826, 0.3459, 0.09826, 0.3459, 0.1095, 0.3474, 0.9665, 0.4797, 0.9555, 0.3673, 0.9555, 0.3673, 0.9665, 0.4797, 0.3678, 0.2899, 0.3531, 0.3035, 0.3531, 0.3035, 0.3678, 0.2899, 0.113, 0.3512, 0.1095, 0.3474, 0.1095, 0.3474, 0.113, 0.3512, 0.9755, 0.5398, 0.9665, 0.4797, 0.9665, 0.4797, 0.9755, 0.5398, 0.3939, 0.2973, 0.3678, 0.2899, 0.3678, 0.2899, 0.3939, 0.2973, 0.1189, 0.4198, 0.113, 0.3512, 0.113, 0.3512, 0.1189, 0.4198, 0.9784, 0.6284, 0.9755, 0.5398, 0.9755, 0.5398, 0.9784, 0.6284, 0.4123, 0.2849, 0.3939, 0.2973, 0.3939, 0.2973, 0.4123, 0.2849, 0.1247, 0.422, 0.1189, 0.4198, 0.1189, 0.4198, 0.1247, 0.422, 0.9897, 0.706, 0.9784, 0.6284, 0.9784, 0.6284, 0.9897, 0.706, 0.4181, 0.2978, 0.4123, 0.2849, 0.4123, 0.2849, 0.4181, 0.2978, 0.129, 0.4341, 0.1247, 0.422, 0.1247, 0.422, 0.129, 0.4341, 0.0, 0.3191, 0.0, 0.0, 0.0, 0.0, 0.0, 0.3191, 1.0, 0.6956, 0.9897, 0.706, 0.9897, 0.706, 1.0, 0.6956, 0.4347, 0.2972, 0.4181, 0.2978, 0.4181, 0.2978, 0.4347, 0.2972, 0.136, 0.5741, 0.129, 0.4341, 0.129, 0.4341, 0.136, 0.5741, 0.4401, 0.2796, 0.4347, 0.2972, 0.4347, 0.2972, 0.4401, 0.2796, 0.1382, 0.584, 0.1369, 0.5782, 0.136, 0.5741, 0.136, 0.5741, 0.1382, 0.584, 0.4833, 0.2563, 0.4561, 0.271, 0.4773, 0.2595, 0.4833, 0.2563, 0.1448, 0.6439, 0.1382, 0.584, 0.1382, 0.584, 0.1448, 0.6439, 0.5118, 0.225, 0.4833, 0.2563, 0.4833, 0.2563, 0.5118, 0.225, 0.1523, 0.6548, 0.1448, 0.6439, 0.1448, 0.6439, 0.1523, 0.6548, 0.0, 0.0, 1.0, 0.0, 1.0, 0.0, 0.0, 0.0, 0.5288, 0.2579, 0.5118, 0.225, 0.5118, 0.225, 0.5288, 0.2579, 0.1558, 0.656, 0.1523, 0.6548, 0.1523, 0.6548, 0.1558, 0.656, 0.009503, 0.3192, 0.0, 0.3191, 0.0, 0.3191, 0.009503, 0.3192, 0.5288, 0.2579, 0.5288, 0.2579, 0.5288, 0.2579, 0.5288, 0.2579, 0.1587, 0.6026, 0.1558, 0.656, 0.1558, 0.656, 0.1587, 0.6026, 0.01174, 0.3315, 0.009503, 0.3192, 0.009503, 0.3192, 0.01174, 0.3315, 0.5923, 0.221, 0.5773, 0.2571, 0.5773, 0.2571, 0.5923, 0.221, 0.1625, 0.594, 0.1587, 0.6026, 0.1587, 0.6026, 0.1625, 0.594, 0.01852, 0.3328, 0.01174, 0.3315, 0.01174, 0.3315, 0.01852, 0.3328, 0.6561, 0.2005, 0.5946, 0.2203, 0.595, 0.2201, 0.6561, 0.2005, 0.1666, 0.5514, 0.1625, 0.594, 0.1625, 0.594, 0.1666, 0.5514, 0.02034, 0.3436, 0.01852, 0.3328, 0.01852, 0.3328, 0.02034, 0.3436, 0.5773, 0.2571, 0.5288, 0.2579, 0.5288, 0.2579, 0.5773, 0.2571, 0.5288, 0.2579, 0.5773, 0.2571, 0.5773, 0.2571, 0.5288, 0.2579, 0.5773, 0.2571, 0.5773, 0.2571, 0.5773, 0.2571, 0.5773, 0.2571, 0.5773, 0.2571, 0.5288, 0.2579, 0.5288, 0.2579, 0.5773, 0.2571, 0.2689, 0.3309, 0.2872, 0.3345, 0.2872, 0.3345, 0.2689, 0.3309, 0.3226, 0.3067, 0.3102, 0.3071, 0.3102, 0.3071, 0.3226, 0.3067, 0.0702, 0.3955, 0.07363, 0.402, 0.07363, 0.402, 0.0702, 0.3955, 0.2872, 0.3345, 0.2947, 0.3204, 0.2947, 0.3204, 0.2872, 0.3345, 0.07363, 0.402, 0.08625, 0.3996, 0.08625, 0.3996, 0.07363, 0.402, 0.2947, 0.3204, 0.3102, 0.3071, 0.2947, 0.3204, 0.08625, 0.3996, 0.09053, 0.3898, 0.09053, 0.3898, 0.08625, 0.3996, 0.2872, 0.3345, 0.2947, 0.3204, 0.2947, 0.3204, 0.2872, 0.3345, 0.09053, 0.3898, 0.09377, 0.3565, 0.09377, 0.3565, 0.09053, 0.3898, 0.3226, 0.3067, 0.3334, 0.3108, 0.3334, 0.3108, 0.3226, 0.3067, 0.09377, 0.3565, 0.09826, 0.3459, 0.09826, 0.3459, 0.09377, 0.3565, 0.3334, 0.3108, 0.3531, 0.3035, 0.3531, 0.3035, 0.3453, 0.3064, 0.3334, 0.3108, 0.09826, 0.3459, 0.1095, 0.3474, 0.1095, 0.3474, 0.09826, 0.3459, 0.09826, 0.3459, 0.3531, 0.3035, 0.3678, 0.2899, 0.3678, 0.2899, 0.3531, 0.3035, 0.1095, 0.3474, 0.113, 0.3512, 0.113, 0.3512, 0.1095, 0.3474, 0.3678, 0.2899, 0.3939, 0.2973, 0.3939, 0.2973, 0.3678, 0.2899, 0.113, 0.3512, 0.1189, 0.4198, 0.1189, 0.4198, 0.1153, 0.3774, 0.113, 0.3512, 0.3939, 0.2973, 0.4123, 0.2849, 0.4123, 0.2849, 0.3939, 0.2973, 0.1189, 0.4198, 0.1247, 0.422, 0.1247, 0.422, 0.1189, 0.4198, 0.4123, 0.2849, 0.4181, 0.2978, 0.4181, 0.2978, 0.4123, 0.2849, 0.1247, 0.422, 0.129, 0.4341, 0.129, 0.4341, 0.1247, 0.422, 0.0, 0.0, 0.0, 0.3191, 0.0, 0.3191, 0.0, 0.0, 0.4181, 0.2978, 0.4347, 0.2972, 0.4347, 0.2972, 0.4181, 0.2978, 0.129, 0.4341, 0.136, 0.5741, 0.136, 0.5741, 0.136, 0.5741, 0.129, 0.4341, 0.4347, 0.2972, 0.4401, 0.2796, 0.4401, 0.2796, 0.4347, 0.2972, 0.136, 0.5741, 0.1369, 0.5782, 0.1382, 0.584, 0.1382, 0.584, 0.4401, 0.2796, 0.4556, 0.2713, 0.4401, 0.2796, 0.1382, 0.584, 0.1448, 0.6439, 0.1448, 0.6439, 0.1382, 0.584, 1.0, 0.2191, 1.0, 0.0, 1.0, 0.0, 1.0, 0.2191, 0.4833, 0.2563, 0.5118, 0.225, 0.5118, 0.225, 0.4833, 0.2563, 0.1448, 0.6439, 0.1523, 0.6548, 0.1523, 0.6548, 0.1448, 0.6439, 1.0, 0.0, 0.0, 0.0, 0.0, 0.0, 1.0, 0.0, 0.8821, 0.2486, 1.0, 0.2191, 1.0, 0.2191, 0.8821, 0.2486, 0.5118, 0.225, 0.5288, 0.2579, 0.5288, 0.2579, 0.5118, 0.225, 0.1523, 0.6548, 0.1558, 0.656, 0.1558, 0.656, 0.1523, 0.6548, 0.0, 0.3191, 0.009503, 0.3192, 0.009503, 0.3192, 0.0, 0.3191, 0.5288, 0.2579, 0.5773, 0.2571, 0.5773, 0.2571, 0.5288, 0.2579, 0.1558, 0.656, 0.1587, 0.6026, 0.1587, 0.6026, 0.1558, 0.656, 0.009503, 0.3192, 0.01174, 0.3315, 0.01174, 0.3315, 0.01174, 0.3315, 0.01174, 0.3315, 0.009503, 0.3192, 0.5773, 0.2571, 0.5923, 0.221, 0.5923, 0.221, 0.5773, 0.2571, 0.1587, 0.6026, 0.1625, 0.594, 0.1625, 0.594, 0.1587, 0.6026, 0.1587, 0.6026, 0.1587, 0.6026, 0.01174, 0.3315, 0.01852, 0.3328, 0.01852, 0.3328, 0.01174, 0.3315, 0.5923, 0.221, 0.5946, 0.2203, 0.5944, 0.2203, 0.5923, 0.221, 0.1625, 0.594, 0.1666, 0.5514, 0.1666, 0.5514, 0.1625, 0.594, 0.01852, 0.3328, 0.02034, 0.3436, 0.02034, 0.3436, 0.01852, 0.3328, 0.6561, 0.2005, 0.6791, 0.2072, 0.6791, 0.2072, 0.6561, 0.2005, 0.1666, 0.5514, 0.1709, 0.5233, 0.1709, 0.5233, 0.1666, 0.5514, 0.02034, 0.3436, 0.03185, 0.3422, 0.03185, 0.3422, 0.02034, 0.3436, 0.6791, 0.2072, 0.7163, 0.1556, 0.7163, 0.1556, 0.6791, 0.2072, 0.1709, 0.5233, 0.1799, 0.5182, 0.1799, 0.5182, 0.1709, 0.5233, 0.03185, 0.3422, 0.03535, 0.33, 0.03535, 0.33, 0.03185, 0.3422, 0.7163, 0.1556, 0.7637, 0.1787, 0.7637, 0.1787, 0.7163, 0.1556, 0.1799, 0.5182, 0.1904, 0.4173, 0.1904, 0.4173, 0.1799, 0.5182, 0.1799, 0.5182, 0.1799, 0.5182, 0.03535, 0.33, 0.04519, 0.3288, 0.04519, 0.3288, 0.03535, 0.33, 0.1904, 0.4173, 0.2177, 0.289, 0.2177, 0.289, 0.2137, 0.3077, 0.2099, 0.3259, 0.1904, 0.4173, 0.04519, 0.3288, 0.04942, 0.3438, 0.04942, 0.3438, 0.04519, 0.3288, 0.7637, 0.1787, 0.8018, 0.236, 0.8018, 0.236, 0.7637, 0.1787, 0.2177, 0.289, 0.2354, 0.2912, 0.2177, 0.289, 0.04942, 0.3438, 0.05259, 0.3569, 0.05259, 0.3569, 0.04942, 0.3438, 0.8018, 0.236, 0.8321, 0.236, 0.8321, 0.236, 0.8018, 0.236, 0.2448, 0.2924, 0.2511, 0.2978, 0.2511, 0.2978, 0.2448, 0.2924, 0.05259, 0.3569, 0.06494, 0.3542, 0.06494, 0.3542, 0.05259, 0.3569, 0.8321, 0.236, 0.8503, 0.2233, 0.8503, 0.2233, 0.8321, 0.236, 0.2511, 0.2978, 0.2609, 0.3298, 0.2609, 0.3298, 0.2511, 0.2978, 0.06494, 0.3542, 0.06912, 0.3674, 0.06912, 0.3674, 0.06494, 0.3542, 0.8503, 0.2233, 0.8821, 0.2486, 0.8821, 0.2486, 0.8503, 0.2233, 0.2609, 0.3298, 0.2689, 0.3309, 0.2689, 0.3309, 0.2609, 0.3298, 0.06912, 0.3674, 0.0702, 0.3955, 0.0702, 0.3955, 0.06912, 0.3674, 0.8821, 0.2486, 1.0, 0.2191, 1.0, 0.0, 0.5973, 0.0, 0.5937, 0.2205, 0.6561, 0.2005, 0.6791, 0.2072, 0.7163, 0.1556, 0.7637, 0.1787, 0.8018, 0.236, 0.8321, 0.236, 0.8503, 0.2233, 0.09826, 0.3459, 0.1095, 0.3474, 0.1095, 0.3474, 0.09826, 0.3459, 0.3531, 0.3035, 0.3678, 0.2899, 0.3678, 0.2899, 0.3607, 0.2965, 0.3531, 0.3035, 0.1095, 0.3474, 0.113, 0.3512, 0.113, 0.3512, 0.113, 0.3512, 0.1095, 0.3474, 0.3678, 0.2899, 0.3939, 0.2973, 0.3939, 0.2973, 0.3678, 0.2899, 0.113, 0.3512, 0.1153, 0.3774, 0.1189, 0.4198, 0.1189, 0.4198, 0.113, 0.3512, 0.3939, 0.2973, 0.4123, 0.2849, 0.4123, 0.2849, 0.3939, 0.2973, 0.1189, 0.4198, 0.1247, 0.422, 0.1247, 0.422, 0.1189, 0.4198, 0.4123, 0.2849, 0.4181, 0.2978, 0.4181, 0.2978, 0.4123, 0.2849, 0.1247, 0.422, 0.129, 0.4341, 0.129, 0.4341, 0.1247, 0.422, 0.4181, 0.2978, 0.4347, 0.2972, 0.4347, 0.2972, 0.4181, 0.2978, 0.129, 0.4341, 0.136, 0.5741, 0.136, 0.5741, 0.129, 0.4341, 0.4347, 0.2972, 0.4401, 0.2796, 0.4401, 0.2796, 0.4347, 0.2972, 0.136, 0.5741, 0.1382, 0.584, 0.1382, 0.584, 0.136, 0.5741, 0.4401, 0.2796, 0.4833, 0.2563, 0.4833, 0.2563, 0.4401, 0.2796, 0.1382, 0.584, 0.1448, 0.6439, 0.1448, 0.6439, 0.1382, 0.584, 0.4833, 0.2563, 0.5118, 0.225, 0.5118, 0.225, 0.4833, 0.2563, 0.1448, 0.6439, 0.1523, 0.6548, 0.1523, 0.6548, 0.1448, 0.6439, 0.5118, 0.225, 0.5288, 0.2579, 0.5288, 0.2579, 0.5118, 0.225, 0.1523, 0.6548, 0.1558, 0.656, 0.1558, 0.656, 0.1523, 0.6548, 0.0, 0.3191, 0.009503, 0.3192, 0.009503, 0.3192, 0.0, 0.3191, 0.5288, 0.2579, 0.5773, 0.2571, 0.5773, 0.2571, 0.5288, 0.2579, 0.1558, 0.656, 0.1587, 0.6026, 0.1587, 0.6026, 0.1558, 0.656, 0.009503, 0.3192, 0.01174, 0.3315, 0.01174, 0.3315, 0.009503, 0.3192, 0.5773, 0.2571, 0.5923, 0.221, 0.5923, 0.221, 0.5773, 0.2571, 0.1587, 0.6026, 0.1625, 0.594, 0.1625, 0.594, 0.1587, 0.6026, 0.01174, 0.3315, 0.01852, 0.3328, 0.01852, 0.3328, 0.01174, 0.3315, 0.5923, 0.221, 0.5944, 0.2203, 0.5937, 0.2205, 0.5923, 0.221, 0.1625, 0.594, 0.1666, 0.5514, 0.1666, 0.5514, 0.1625, 0.594, 0.01852, 0.3328, 0.02034, 0.3436, 0.02034, 0.3436, 0.01852, 0.3328, 0.6561, 0.2005, 0.6791, 0.2072, 0.6791, 0.2072, 0.6561, 0.2005, 0.1666, 0.5514, 0.1709, 0.5233, 0.1709, 0.5233, 0.1666, 0.5514, 0.02034, 0.3436, 0.03185, 0.3422, 0.03185, 0.3422, 0.02034, 0.3436, 0.6791, 0.2072, 0.7163, 0.1556, 0.7163, 0.1556, 0.6791, 0.2072, 0.1709, 0.5233, 0.1799, 0.5182, 0.1799, 0.5182, 0.1709, 0.5233, 0.03185, 0.3422, 0.03535, 0.33, 0.03535, 0.33, 0.03185, 0.3422, 0.7163, 0.1556, 0.7637, 0.1787, 0.7637, 0.1787, 0.7163, 0.1556, 0.1799, 0.5182, 0.1904, 0.4173, 0.1799, 0.5182, 0.03535, 0.33, 0.04519, 0.3288, 0.04519, 0.3288, 0.03535, 0.33, 0.7637, 0.1787, 0.8018, 0.236, 0.8018, 0.236, 0.7637, 0.1787, 0.1904, 0.4173, 0.2099, 0.3259, 0.2001, 0.3717, 0.1904, 0.4173, 0.04519, 0.3288, 0.04942, 0.3438, 0.04942, 0.3438, 0.04519, 0.3288, 0.8018, 0.236, 0.8321, 0.236, 0.8321, 0.236, 0.8018, 0.236, 0.2177, 0.289, 0.2297, 0.2905, 0.2177, 0.289, 0.04942, 0.3438, 0.05259, 0.3569, 0.05259, 0.3569, 0.04942, 0.3438, 0.8321, 0.236, 0.8503, 0.2233, 0.8503, 0.2233, 0.8321, 0.236, 0.2448, 0.2924, 0.2511, 0.2978, 0.2511, 0.2978, 0.2448, 0.2924, 0.05259, 0.3569, 0.06494, 0.3542, 0.06494, 0.3542, 0.05259, 0.3569, 0.8503, 0.2233, 0.8821, 0.2486, 0.8821, 0.2486, 0.8503, 0.2233, 0.2511, 0.2978, 0.2609, 0.3298, 0.2609, 0.3298, 0.2511, 0.2978, 0.06494, 0.3542, 0.06912, 0.3674, 0.06912, 0.3674, 0.06494, 0.3542, 1.0, 0.2191, 1.0, 0.0, 1.0, 0.0, 1.0, 0.2191, 0.2609, 0.3298, 0.2689, 0.3309, 0.2689, 0.3309, 0.2609, 0.3298, 0.06912, 0.3674, 0.0702, 0.3955, 0.0702, 0.3955, 0.06912, 0.3674, 0.8821, 0.2486, 1.0, 0.2191, 1.0, 0.2191, 0.8821, 0.2486, 0.2689, 0.3309, 0.2872, 0.3345, 0.2872, 0.3345, 0.2689, 0.3309, 0.0702, 0.3955, 0.07363, 0.402, 0.07363, 0.402, 0.0702, 0.3955, 0.2872, 0.3345, 0.2947, 0.3204, 0.2947, 0.3204, 0.2872, 0.3345, 0.07363, 0.402, 0.08625, 0.3996, 0.08625, 0.3996, 0.07363, 0.402, 0.2947, 0.3204, 0.3102, 0.3071, 0.3102, 0.3071, 0.2947, 0.3204, 0.08625, 0.3996, 0.09053, 0.3898, 0.09053, 0.3898, 0.08625, 0.3996, 0.3102, 0.3071, 0.3226, 0.3067, 0.3226, 0.3067, 0.3102, 0.3071, 0.09053, 0.3898, 0.09377, 0.3565, 0.09377, 0.3565, 0.09053, 0.3898, 0.3226, 0.3067, 0.333, 0.3106, 0.3334, 0.3108, 0.3334, 0.3108, 0.325, 0.3076, 0.3226, 0.3067, 0.09377, 0.3565, 0.09826, 0.3459, 0.09826, 0.3459, 0.09377, 0.3565, 0.1382, 0.584, 0.1369, 0.5782, 0.1382, 0.584, 0.1448, 0.6439, 0.1523, 0.6548, 0.1523, 0.6548, 0.1448, 0.6439, 0.1558, 0.656, 0.1587, 0.6026, 0.1587, 0.6026, 0.1558, 0.656, 0.1382, 0.584, 0.1448, 0.6439, 0.1448, 0.6439, 0.1382, 0.584, 0.1523, 0.6548, 0.1558, 0.656, 0.1558, 0.656, 0.1523, 0.6548, 0.1523, 0.6548, 0.1558, 0.656, 0.1558, 0.656, 0.1523, 0.6548, 0.1448, 0.6439, 0.1523, 0.6548, 0.1523, 0.6548, 0.1448, 0.6439, 0.1382, 0.584, 0.1382, 0.584, 0.136, 0.5741, 0.136, 0.5741, 0.1558, 0.656, 0.1587, 0.6026, 0.1587, 0.6026, 0.1558, 0.656, 0.1382, 0.584, 0.1448, 0.6439, 0.1448, 0.6439, 0.1382, 0.584, 0.1558, 0.656, 0.1587, 0.6026, 0.1587, 0.6026, 0.1558, 0.656, 0.1709, 0.5233, 0.1799, 0.5182, 0.1799, 0.5182, 0.1709, 0.5233, 0.1523, 0.6548, 0.1558, 0.656, 0.1558, 0.656, 0.1523, 0.6548, 0.1666, 0.5514, 0.1709, 0.5233, 0.1709, 0.5233, 0.1666, 0.5514, 0.1625, 0.594, 0.1666, 0.5514, 0.1666, 0.5514, 0.1625, 0.594, 0.1587, 0.6026, 0.1625, 0.594, 0.1625, 0.594, 0.1625, 0.594, 0.1587, 0.6026, 0.1382, 0.584, 0.1448, 0.6439, 0.1448, 0.6439, 0.1382, 0.584, 0.1448, 0.6439, 0.1523, 0.6548, 0.1523, 0.6548, 0.1448, 0.6439, 0.136, 0.5741, 0.1382, 0.584, 0.1382, 0.584, 0.136, 0.5741, 0.3226, 0.3067, 0.3102, 0.3071, 0.3102, 0.3071, 0.3226, 0.3067, 0.3482, 0.3053, 0.3508, 0.3043, 0.3508, 0.3043, 0.3482, 0.3053, 0.3482, 0.3053, 0.3334, 0.3108, 0.3334, 0.3108, 0.2947, 0.3204, 0.2872, 0.3345, 0.2872, 0.3345, 0.2947, 0.3204, 0.2177, 0.289, 0.2297, 0.2905, 0.2448, 0.2924, 0.2448, 0.2924, 0.2177, 0.289, 0.2297, 0.2905, 0.2448, 0.2924, 0.2448, 0.2924, 0.2448, 0.2924, 0.2511, 0.2978, 0.2511, 0.2978, 0.2448, 0.2924, 0.3334, 0.3108, 0.3226, 0.3067, 0.3226, 0.3067, 0.3334, 0.3108, 0.1904, 0.4173, 0.1938, 0.4013, 0.1904, 0.4173, 0.3334, 0.3108, 0.3226, 0.3067, 0.3226, 0.3067, 0.3334, 0.3108, 0.2689, 0.3309, 0.2872, 0.3345, 0.2872, 0.3345, 0.2689, 0.3309, 0.2609, 0.3298, 0.2511, 0.2978, 0.2511, 0.2978, 0.2609, 0.3298, 0.2947, 0.3204, 0.3102, 0.3071, 0.3102, 0.3071, 0.2947, 0.3204, 0.3102, 0.3071, 0.3114, 0.3071, 0.3226, 0.3067, 0.3226, 0.3067, 0.3102, 0.3071, 0.2511, 0.2978, 0.2609, 0.3298, 0.2609, 0.3298, 0.2511, 0.2978, 0.2872, 0.3345, 0.2947, 0.3204, 0.2947, 0.3204, 0.2689, 0.3309, 0.2872, 0.3345, 0.2872, 0.3345, 0.2872, 0.3345, 0.2689, 0.3309, 0.2947, 0.3204, 0.3102, 0.3071, 0.3102, 0.3071, 0.2947, 0.3204, 0.3508, 0.3043, 0.3334, 0.3108, 0.3334, 0.3108, 0.3508, 0.3043, 0.2448, 0.2924, 0.2511, 0.2978, 0.2511, 0.2978, 0.2448, 0.2924, 0.2609, 0.3298, 0.2689, 0.3309, 0.2689, 0.3309, 0.2609, 0.3298, 0.3334, 0.3108, 0.3482, 0.3053, 0.3482, 0.3053, 0.3334, 0.3108, 0.2872, 0.3345, 0.2947, 0.3204, 0.2947, 0.3204, 0.2872, 0.3345, 0.3334, 0.3108, 0.3226, 0.3067, 0.3226, 0.3067, 0.3334, 0.3108, 0.3102, 0.3071, 0.3102, 0.3071, 0.3102, 0.3071, 0.3102, 0.3071, 0.2609, 0.3298, 0.2511, 0.2978, 0.2511, 0.2978, 0.2609, 0.3298, 0.3226, 0.3067, 0.3334, 0.3108, 0.3334, 0.3108, 0.3226, 0.3067, 0.3226, 0.3067, 0.3226, 0.3067, 0.3226, 0.3067, 0.3226, 0.3067, 0.3508, 0.3043, 0.3334, 0.3108, 0.3334, 0.3108, 0.3508, 0.3043, 0.3226, 0.3067, 0.3114, 0.3071, 0.3114, 0.3071, 0.3226, 0.3067, 0.2511, 0.2978, 0.2609, 0.3298, 0.2609, 0.3298, 0.2511, 0.2978, 0.2689, 0.3309, 0.2609, 0.3298, 0.2609, 0.3298, 0.2689, 0.3309, 0.2297, 0.2905, 0.2448, 0.2924, 0.2448, 0.2924, 0.2297, 0.2905, 0.2872, 0.3345, 0.2689, 0.3309, 0.2689, 0.3309, 0.2872, 0.3345, 0.2297, 0.2905, 0.2448, 0.2924, 0.2448, 0.2924, 0.2297, 0.2905, 0.3114, 0.3071, 0.3102, 0.3071, 0.3102, 0.3071, 0.3114, 0.3071, 0.3102, 0.3071, 0.2947, 0.3204, 0.2947, 0.3204, 0.3102, 0.3071, 0.2511, 0.2978, 0.2609, 0.3298, 0.2609, 0.3298, 0.2511, 0.2978, 0.2448, 0.2924, 0.2297, 0.2905, 0.2297, 0.2905, 0.2448, 0.2924, 0.3226, 0.3067, 0.3334, 0.3108, 0.3334, 0.3108, 0.3226, 0.3067, 0.2511, 0.2978, 0.2448, 0.2924, 0.2448, 0.2924, 0.2511, 0.2978, 0.2511, 0.2978, 0.2448, 0.2924, 0.2448, 0.2924, 0.2511, 0.2978, 0.3226, 0.3067, 0.3114, 0.3071, 0.3114, 0.3071, 0.3226, 0.3067, 0.2609, 0.3298, 0.2689, 0.3309, 0.2689, 0.3309, 0.2609, 0.3298, 0.3102, 0.3071, 0.3102, 0.3071, 0.3102, 0.3071, 0.3102, 0.3071, 0.2689, 0.3309, 0.2609, 0.3298, 0.2609, 0.3298, 0.2689, 0.3309, 0.3102, 0.3071, 0.3114, 0.3071, 0.3102, 0.3071, 0.2609, 0.3298, 0.2689, 0.3309, 0.2689, 0.3309, 0.2609, 0.3298, 0.2689, 0.3309, 0.2872, 0.3345, 0.2872, 0.3345, 0.2689, 0.3309, 0.2511, 0.2978, 0.2609, 0.3298, 0.2609, 0.3298, 0.2511, 0.2978, 0.2872, 0.3345, 0.2947, 0.3204, 0.2947, 0.3204, 0.2872, 0.3345, 0.2947, 0.3204, 0.3102, 0.3071, 0.3102, 0.3071, 0.2947, 0.3204, 0.2448, 0.2924, 0.2511, 0.2978, 0.2511, 0.2978, 0.2448, 0.2924, 0.3226, 0.3067, 0.3114, 0.3071, 0.3102, 0.3071, 0.3226, 0.3067, 0.2448, 0.2924, 0.2297, 0.2905, 0.2448, 0.2924, 0.3508, 0.3043, 0.3334, 0.3108, 0.3334, 0.3108, 0.3482, 0.3053, 0.3334, 0.3108, 0.3226, 0.3067, 0.3226, 0.3067, 0.3334, 0.3108, 0.3114, 0.3071, 0.3102, 0.3071, 0.3102, 0.3071, 0.3114, 0.3071, 0.3102, 0.3071, 0.3226, 0.3067, 0.3226, 0.3067, 0.3102, 0.3071, 0.2947, 0.3204, 0.2872, 0.3345, 0.2872, 0.3345, 0.2947, 0.3204, 0.2947, 0.3204, 0.3102, 0.3071, 0.3102, 0.3071, 0.2947, 0.3204, 0.2872, 0.3345, 0.2689, 0.3309, 0.2689, 0.3309, 0.2872, 0.3345, 0.2609, 0.3298, 0.2689, 0.3309, 0.2689, 0.3309, 0.2609, 0.3298, 0.2448, 0.2924, 0.2511, 0.2978, 0.2511, 0.2978, 0.2448, 0.2924, 0.3102, 0.3071, 0.2947, 0.3204, 0.2947, 0.3204, 0.3102, 0.3071, 0.3114, 0.3071, 0.3114, 0.3071, 0.3114, 0.3071, 0.3114, 0.3071, 0.3102, 0.3071, 0.3226, 0.3067, 0.3226, 0.3067, 0.3102, 0.3071, 0.3334, 0.3108, 0.3482, 0.3053, 0.3482, 0.3053, 0.3334, 0.3108, 0.3482, 0.3053, 0.3508, 0.3043, 0.3508, 0.3043, 0.3482, 0.3053, 0.2448, 0.2924, 0.2297, 0.2905, 0.2297, 0.2905, 0.2448, 0.2924, 0.2689, 0.3309, 0.2872, 0.3345, 0.2872, 0.3345, 0.2689, 0.3309, 0.3102, 0.3071, 0.3102, 0.3071, 0.3102, 0.3071, 0.3102, 0.3071, 0.2872, 0.3345, 0.2872, 0.3345, 0.2872, 0.3345, 0.2872, 0.3345, 0.3531, 0.3035, 0.3393, 0.3086, 0.3478, 0.3055, 0.3531, 0.3035, 0.2947, 0.3204, 0.2872, 0.3345, 0.2872, 0.3345, 0.2947, 0.3204, 0.3102, 0.3071, 0.3226, 0.3067, 0.3226, 0.3067, 0.3102, 0.3071, 0.3607, 0.2965, 0.3606, 0.2966, 0.3606, 0.2966, 0.3607, 0.2965, 0.3102, 0.3071, 0.2947, 0.3204, 0.2947, 0.3204, 0.3102, 0.3071, 0.3334, 0.3108, 0.3531, 0.3035, 0.3531, 0.3035, 0.3334, 0.3108, 0.3102, 0.3071, 0.3226, 0.3067, 0.3226, 0.3067, 0.3102, 0.3071, 0.3531, 0.3035, 0.3606, 0.2966, 0.3531, 0.3035, 0.2872, 0.3345, 0.2947, 0.3204, 0.2947, 0.3204, 0.2872, 0.3345, 0.3334, 0.3108, 0.3378, 0.3092, 0.3334, 0.3108, 0.3226, 0.3067, 0.333, 0.3106, 0.3226, 0.3067, 0.2947, 0.3204, 0.3102, 0.3071, 0.3102, 0.3071, 0.2947, 0.3204, 0.2872, 0.3345, 0.2947, 0.3204, 0.2947, 0.3204, 0.2872, 0.3345, 0.2947, 0.3204, 0.3102, 0.3071, 0.3102, 0.3071, 0.2947, 0.3204, 0.3531, 0.3035, 0.3607, 0.2965, 0.3606, 0.2966, 0.3531, 0.3035, 0.3226, 0.3067, 0.3334, 0.3108, 0.333, 0.3106, 0.3226, 0.3067, 0.2947, 0.3204, 0.2947, 0.3204, 0.2872, 0.3345, 0.2872, 0.3345, 0.3102, 0.3071, 0.3226, 0.3067, 0.3226, 0.3067, 0.3102, 0.3071, 0.3334, 0.3108, 0.333, 0.3106, 0.3334, 0.3108, 0.2872, 0.3345, 0.2872, 0.3345, 0.2872, 0.3345, 0.2872, 0.3345, 0.2947, 0.3204, 0.3102, 0.3071, 0.3102, 0.3071, 0.2947, 0.3204, 0.3606, 0.2966, 0.3531, 0.3035, 0.3531, 0.3035, 0.3606, 0.2966, 0.3334, 0.3108, 0.338, 0.3091, 0.3393, 0.3086, 0.3531, 0.3035, 0.3531, 0.3035, 0.3334, 0.3108, 0.3334, 0.3108, 0.333, 0.3106, 0.333, 0.3106, 0.3334, 0.3108, 0.3531, 0.3035, 0.3607, 0.2965, 0.3607, 0.2965, 0.3531, 0.3035, 0.3531, 0.3035, 0.3391, 0.3087, 0.3378, 0.3092, 0.3334, 0.3108, 0.3334, 0.3108, 0.3531, 0.3035, 0.03185, 0.3422, 0.02034, 0.3436, 0.02034, 0.3436, 0.03185, 0.3422, 0.3226, 0.3067, 0.3334, 0.3108, 0.3334, 0.3108, 0.3226, 0.3067, 0.333, 0.3106, 0.3226, 0.3067, 0.3226, 0.3067, 0.333, 0.3106, 0.03535, 0.33, 0.03185, 0.3422, 0.03185, 0.3422, 0.03535, 0.33, 0.1938, 0.4013, 0.2137, 0.3077, 0.2137, 0.3077, 0.1938, 0.4013, 0.2374, 0.2914, 0.2354, 0.2912, 0.2177, 0.289, 0.2177, 0.289, 0.2177, 0.289, 0.2354, 0.2912, 0.2354, 0.2912, 0.2177, 0.289, 0.1961, 0.3908, 0.1918, 0.411, 0.1918, 0.411, 0.1961, 0.3908, 0.1904, 0.4173, 0.1938, 0.4013, 0.1938, 0.4013, 0.1904, 0.4173, 0.1938, 0.4013, 0.2137, 0.3077, 0.2147, 0.303, 0.1961, 0.3908, 0.2147, 0.303, 0.2177, 0.289, 0.2177, 0.289, 0.1961, 0.3908, 0.2147, 0.303, 0.2177, 0.289, 0.2177, 0.289, 0.1918, 0.411, 0.1961, 0.3908, 0.2177, 0.289, 0.2177, 0.289, 0.2177, 0.289, 0.2372, 0.2914, 0.2448, 0.2924, 0.2448, 0.2924, 0.2297, 0.2905, 0.2177, 0.289, 0.2147, 0.303, 0.1961, 0.3908, 0.1961, 0.3908, 0.2147, 0.303, 0.1904, 0.4173, 0.1938, 0.4013, 0.1961, 0.3908, 0.1918, 0.411, 0.2177, 0.289, 0.2354, 0.2912, 0.2372, 0.2914, 0.2177, 0.289, 0.2137, 0.3077, 0.2177, 0.289, 0.2177, 0.289, 0.2147, 0.303, 0.2392, 0.2917, 0.2372, 0.2914, 0.2354, 0.2912, 0.2374, 0.2914, 0.1918, 0.411, 0.1904, 0.4173, 0.1904, 0.4173, 0.1918, 0.411, 0.2372, 0.2914, 0.2177, 0.289, 0.2177, 0.289, 0.2372, 0.2914, 0.2137, 0.3077, 0.2177, 0.289, 0.2177, 0.289, 0.2137, 0.3077, 0.2177, 0.289, 0.2147, 0.303, 0.2147, 0.303, 0.2177, 0.289, 0.2354, 0.2912, 0.2374, 0.2914, 0.2374, 0.2914, 0.2354, 0.2912, 0.2374, 0.2914, 0.2392, 0.2917, 0.2392, 0.2917, 0.2374, 0.2914, 0.2392, 0.2917, 0.2372, 0.2914, 0.2372, 0.2914, 0.2392, 0.2917, 0.2392, 0.2917, 0.2374, 0.2914, 0.2374, 0.2914, 0.2392, 0.2917, 0.1625, 0.594, 0.1666, 0.5514, 0.1666, 0.5514, 0.1625, 0.594, 0.1709, 0.5233, 0.1799, 0.5182, 0.1799, 0.5182, 0.1709, 0.5233, 0.1666, 0.5514, 0.1709, 0.5233, 0.1709, 0.5233, 0.1666, 0.5514, 0.1799, 0.5182, 0.1904, 0.4173, 0.1904, 0.4173, 0.1904, 0.4173, 0.1799, 0.5182, 0.1448, 0.6439, 0.1523, 0.6548, 0.1523, 0.6548, 0.1448, 0.6439, 0.1558, 0.656, 0.1587, 0.6026, 0.1587, 0.6026, 0.1558, 0.656, 0.1625, 0.594, 0.1666, 0.5514, 0.1666, 0.5514, 0.1625, 0.594, 0.1709, 0.5233, 0.1799, 0.5182, 0.1799, 0.5182, 0.1709, 0.5233, 0.113, 0.3512, 0.1189, 0.4198, 0.1189, 0.4198, 0.113, 0.3512, 0.1189, 0.4198, 0.1247, 0.422, 0.1247, 0.422, 0.1189, 0.4198, 0.1247, 0.422, 0.129, 0.4341, 0.129, 0.4341, 0.1247, 0.422, 0.129, 0.4341, 0.136, 0.5741, 0.136, 0.5741, 0.129, 0.4341, 0.136, 0.5741, 0.1382, 0.584, 0.1382, 0.584, 0.136, 0.5741, 0.1382, 0.584, 0.1448, 0.6439, 0.1448, 0.6439, 0.1382, 0.584, 0.1523, 0.6548, 0.1558, 0.656, 0.1558, 0.656, 0.1523, 0.6548, 0.1904, 0.4173, 0.2001, 0.3717, 0.2099, 0.3259, 0.2137, 0.3077, 0.1938, 0.4013, 0.1904, 0.4173, 0.1587, 0.6026, 0.1625, 0.594, 0.1625, 0.594, 0.1587, 0.6026, 0.1666, 0.5514, 0.1709, 0.5233, 0.1709, 0.5233, 0.1666, 0.5514, 0.1799, 0.5182, 0.1904, 0.4173, 0.1904, 0.4173, 0.1799, 0.5182, 0.1448, 0.6439, 0.1523, 0.6548, 0.1523, 0.6548, 0.1448, 0.6439, 0.1558, 0.656, 0.1587, 0.6026, 0.1587, 0.6026, 0.1558, 0.656, 0.1625, 0.594, 0.1666, 0.5514, 0.1666, 0.5514, 0.1625, 0.594, 0.1709, 0.5233, 0.1799, 0.5182, 0.1799, 0.5182, 0.1709, 0.5233, 0.1189, 0.4198, 0.1153, 0.3774, 0.1189, 0.4198, 0.1189, 0.4198, 0.1247, 0.422, 0.1247, 0.422, 0.1189, 0.4198, 0.1247, 0.422, 0.129, 0.4341, 0.129, 0.4341, 0.1247, 0.422, 0.129, 0.4341, 0.136, 0.5741, 0.136, 0.5741, 0.129, 0.4341, 0.136, 0.5741, 0.1382, 0.584, 0.1382, 0.584, 0.136, 0.5741, 0.1382, 0.584, 0.1448, 0.6439, 0.1448, 0.6439, 0.1382, 0.584, 0.1523, 0.6548, 0.1558, 0.656, 0.1558, 0.656, 0.1523, 0.6548, 0.1587, 0.6026, 0.1625, 0.594, 0.1625, 0.594, 0.1587, 0.6026, 0.1666, 0.5514, 0.1709, 0.5233, 0.1709, 0.5233, 0.1666, 0.5514, 0.1904, 0.4173, 0.1799, 0.5182, 0.1799, 0.5182, 0.1904, 0.4173, 0.1247, 0.422, 0.1189, 0.4198, 0.1247, 0.422, 0.1558, 0.656, 0.1523, 0.6548, 0.1523, 0.6548, 0.1558, 0.656, 0.1625, 0.594, 0.1587, 0.6026, 0.1587, 0.6026, 0.1625, 0.594, 0.1799, 0.5182, 0.1709, 0.5233, 0.1709, 0.5233, 0.1799, 0.5182, 0.1904, 0.4173, 0.2177, 0.289, 0.1904, 0.4173, 0.129, 0.4341, 0.1247, 0.422, 0.1247, 0.422, 0.129, 0.4341, 0.136, 0.5741, 0.129, 0.4341, 0.129, 0.4341, 0.136, 0.5741, 0.1382, 0.584, 0.136, 0.5741, 0.136, 0.5741, 0.1382, 0.584, 0.1448, 0.6439, 0.1382, 0.584, 0.1382, 0.584, 0.1448, 0.6439, 0.1523, 0.6548, 0.1448, 0.6439, 0.1448, 0.6439, 0.1523, 0.6548, 0.1587, 0.6026, 0.1558, 0.656, 0.1558, 0.656, 0.1587, 0.6026, 0.1666, 0.5514, 0.1625, 0.594, 0.1625, 0.594, 0.1666, 0.5514, 0.1709, 0.5233, 0.1666, 0.5514, 0.1666, 0.5514, 0.1709, 0.5233, 0.06912, 0.3674, 0.0702, 0.3955, 0.0702, 0.3955, 0.06912, 0.3674, 0.09053, 0.3898, 0.09377, 0.3565, 0.09377, 0.3565, 0.09053, 0.3898, 0.09053, 0.3898, 0.09377, 0.3565, 0.09377, 0.3565, 0.09053, 0.3898, 0.0702, 0.3955, 0.07363, 0.402, 0.07363, 0.402, 0.0702, 0.3955, 0.0702, 0.3955, 0.07363, 0.402, 0.07363, 0.402, 0.0702, 0.3955, 0.06912, 0.3674, 0.0702, 0.3955, 0.0702, 0.3955, 0.06912, 0.3674, 0.0702, 0.3955, 0.06912, 0.3674, 0.0702, 0.3955, 0.08625, 0.3996, 0.09053, 0.3898, 0.09053, 0.3898, 0.08625, 0.3996, 0.08625, 0.3996, 0.09053, 0.3898, 0.09053, 0.3898, 0.08625, 0.3996, 0.09377, 0.3565, 0.09826, 0.3459, 0.09377, 0.3565, 0.09377, 0.3565, 0.09826, 0.3459, 0.09826, 0.3459, 0.09377, 0.3565, 0.07363, 0.402, 0.08625, 0.3996, 0.08625, 0.3996, 0.07363, 0.402, 0.07363, 0.402, 0.08625, 0.3996, 0.08625, 0.3996, 0.07363, 0.402, 0.0702, 0.3955, 0.06912, 0.3674, 0.06912, 0.3674, 0.0702, 0.3955, 0.09053, 0.3898, 0.08625, 0.3996, 0.08625, 0.3996, 0.09053, 0.3898, 0.09053, 0.3898, 0.08625, 0.3996, 0.08625, 0.3996, 0.09053, 0.3898, 0.09377, 0.3565, 0.09053, 0.3898, 0.09053, 0.3898, 0.09377, 0.3565, 0.09826, 0.3459, 0.09377, 0.3565, 0.09377, 0.3565, 0.09826, 0.3459, 0.09377, 0.3565, 0.09053, 0.3898, 0.09053, 0.3898, 0.09377, 0.3565, 0.09826, 0.3459, 0.09377, 0.3565, 0.09377, 0.3565, 0.09826, 0.3459, 0.07363, 0.402, 0.0702, 0.3955, 0.0702, 0.3955, 0.07363, 0.402, 0.08625, 0.3996, 0.07363, 0.402, 0.07363, 0.402, 0.08625, 0.3996, 0.1523, 0.6548, 0.1448, 0.6439, 0.1448, 0.6439, 0.1523, 0.6548, 0.07363, 0.402, 0.0702, 0.3955, 0.0702, 0.3955, 0.07363, 0.402, 0.08625, 0.3996, 0.07363, 0.402, 0.07363, 0.402, 0.08625, 0.3996, 0.02034, 0.3436, 0.03185, 0.3422, 0.03185, 0.3422, 0.02034, 0.3436, 0.01852, 0.3328, 0.02034, 0.3436, 0.02034, 0.3436, 0.01852, 0.3328, 0.04942, 0.3438, 0.05259, 0.3569, 0.05259, 0.3569, 0.04942, 0.3438, 0.04519, 0.3288, 0.04942, 0.3438, 0.04942, 0.3438, 0.04519, 0.3288, 0.01174, 0.3315, 0.01852, 0.3328, 0.01852, 0.3328, 0.01174, 0.3315, 0.03535, 0.33, 0.04519, 0.3288, 0.04519, 0.3288, 0.03535, 0.33, 0.03185, 0.3422, 0.03535, 0.33, 0.03535, 0.33, 0.03185, 0.3422, 0.02034, 0.3436, 0.03185, 0.3422, 0.03185, 0.3422, 0.02034, 0.3436, 0.01852, 0.3328, 0.02034, 0.3436, 0.02034, 0.3436, 0.01852, 0.3328, 0.04942, 0.3438, 0.05259, 0.3569, 0.05259, 0.3569, 0.04942, 0.3438, 0.04519, 0.3288, 0.04942, 0.3438, 0.04942, 0.3438, 0.04519, 0.3288, 0.01174, 0.3315, 0.01852, 0.3328, 0.01852, 0.3328, 0.01174, 0.3315, 0.03535, 0.33, 0.04519, 0.3288, 0.04519, 0.3288, 0.03535, 0.33, 0.03185, 0.3422, 0.03535, 0.33, 0.03535, 0.33, 0.03185, 0.3422, 0.06494, 0.3542, 0.06704, 0.3608, 0.06912, 0.3674, 0.06912, 0.3674, 0.06494, 0.3542, 0.05259, 0.3569, 0.06494, 0.3542, 0.06494, 0.3542, 0.05259, 0.3569, 0.06494, 0.3542, 0.06912, 0.3674, 0.06912, 0.3674, 0.06704, 0.3608, 0.06494, 0.3542, 0.05259, 0.3569, 0.06494, 0.3542, 0.06494, 0.3542, 0.05259, 0.3569, 0.06912, 0.3674, 0.0702, 0.3955, 0.06912, 0.3674, 0.3453, 0.3064, 0.3531, 0.3035, 0.3531, 0.3035, 0.3478, 0.3055, 0.3453, 0.3064, 0.338, 0.3091, 0.3334, 0.3108, 0.3226, 0.3067, 0.325, 0.3076, 0.325, 0.3076, 0.3226, 0.3067, 0.3939, 0.2973, 0.3678, 0.2899, 0.3678, 0.2899, 0.3939, 0.2973, 0.4401, 0.2796, 0.4556, 0.2713, 0.4556, 0.2713, 0.4401, 0.2796, 0.3393, 0.3086, 0.338, 0.3091, 0.338, 0.3091, 0.3393, 0.3086, 0.3531, 0.3035, 0.3478, 0.3055, 0.3478, 0.3055, 0.3531, 0.3035, 0.4347, 0.2972, 0.4401, 0.2796, 0.4401, 0.2796, 0.4347, 0.2972, 0.4764, 0.2601, 0.4556, 0.2713, 0.4401, 0.2796, 0.4401, 0.2796, 0.4347, 0.2972, 0.4181, 0.2978, 0.4181, 0.2978, 0.4347, 0.2972, 0.4181, 0.2978, 0.4347, 0.2972, 0.4347, 0.2972, 0.4181, 0.2978, 0.4561, 0.271, 0.4401, 0.2796, 0.4401, 0.2796, 0.4561, 0.271, 0.3102, 0.3071, 0.3226, 0.3067, 0.3226, 0.3067, 0.3102, 0.3071, 0.3478, 0.3055, 0.3393, 0.3086, 0.3393, 0.3086, 0.3478, 0.3055, 0.2947, 0.3204, 0.3102, 0.3071, 0.3102, 0.3071, 0.2947, 0.3204, 0.3531, 0.3035, 0.3678, 0.2899, 0.3678, 0.2899, 0.3531, 0.3035, 0.3939, 0.2973, 0.4123, 0.2849, 0.4123, 0.2849, 0.3939, 0.2973, 0.3334, 0.3108, 0.3391, 0.3087, 0.3531, 0.3035, 0.3531, 0.3035, 0.3334, 0.3108, 0.296, 0.3193, 0.3102, 0.3071, 0.3102, 0.3071, 0.3102, 0.3071, 0.296, 0.3193, 0.296, 0.3193, 0.3102, 0.3071, 0.4401, 0.2796, 0.4561, 0.271, 0.4833, 0.2563, 0.4833, 0.2563, 0.4401, 0.2796, 0.4181, 0.2978, 0.4347, 0.2972, 0.4347, 0.2972, 0.4181, 0.2978, 0.3478, 0.3055, 0.3531, 0.3035, 0.3531, 0.3035, 0.3678, 0.2899, 0.3939, 0.2973, 0.3939, 0.2973, 0.3678, 0.2899, 0.4123, 0.2849, 0.4181, 0.2978, 0.4181, 0.2978, 0.4123, 0.2849, 0.3102, 0.3071, 0.3226, 0.3067, 0.3226, 0.3067, 0.3102, 0.3071, 0.4347, 0.2972, 0.4401, 0.2796, 0.4401, 0.2796, 0.4347, 0.2972, 0.3226, 0.3067, 0.3334, 0.3108, 0.3334, 0.3108, 0.3226, 0.3067, 0.4556, 0.2713, 0.4764, 0.2601, 0.4764, 0.2601, 0.4556, 0.2713, 0.3531, 0.3035, 0.3678, 0.2899, 0.3678, 0.2899, 0.3531, 0.3035, 0.3678, 0.2899, 0.3939, 0.2973, 0.3939, 0.2973, 0.3678, 0.2899, 0.3939, 0.2973, 0.4123, 0.2849, 0.4123, 0.2849, 0.3939, 0.2973, 0.4123, 0.2849, 0.4181, 0.2978, 0.4181, 0.2978, 0.4123, 0.2849, 0.3334, 0.3108, 0.3378, 0.3092, 0.3391, 0.3087, 0.3334, 0.3108, 0.2947, 0.3204, 0.3102, 0.3071, 0.3102, 0.3071, 0.296, 0.3193, 0.3102, 0.3071, 0.3226, 0.3067, 0.3226, 0.3067, 0.3102, 0.3071, 0.4181, 0.2978, 0.4347, 0.2972, 0.4347, 0.2972, 0.4181, 0.2978, 0.4347, 0.2972, 0.4401, 0.2796, 0.4401, 0.2796, 0.4347, 0.2972, 0.4401, 0.2796, 0.4556, 0.2713, 0.4561, 0.271, 0.4401, 0.2796, 0.3226, 0.3067, 0.325, 0.3076, 0.3334, 0.3108, 0.3334, 0.3108, 0.3226, 0.3067, 0.3478, 0.3055, 0.3393, 0.3086, 0.338, 0.3091, 0.3453, 0.3064, 0.4773, 0.2595, 0.4561, 0.271, 0.4556, 0.2713, 0.4764, 0.2601, 0.4181, 0.2978, 0.4123, 0.2849, 0.4123, 0.2849, 0.4181, 0.2978, 0.338, 0.3091, 0.3453, 0.3064, 0.3453, 0.3064, 0.338, 0.3091, 0.325, 0.3076, 0.3334, 0.3108, 0.3334, 0.3108, 0.325, 0.3076, 0.3226, 0.3067, 0.3102, 0.3071, 0.3102, 0.3071, 0.3226, 0.3067, 0.3453, 0.3064, 0.3531, 0.3035, 0.3531, 0.3035, 0.3453, 0.3064, 0.4401, 0.2796, 0.4347, 0.2972, 0.4347, 0.2972, 0.4401, 0.2796, 0.3531, 0.3035, 0.3678, 0.2899, 0.3678, 0.2899, 0.3531, 0.3035, 0.3334, 0.3108, 0.3226, 0.3067, 0.3226, 0.3067, 0.3334, 0.3108, 0.3678, 0.2899, 0.3939, 0.2973, 0.3939, 0.2973, 0.3678, 0.2899, 0.296, 0.3193, 0.2947, 0.3204, 0.2947, 0.3204, 0.296, 0.3193, 0.4773, 0.2595, 0.4561, 0.271, 0.4561, 0.271, 0.4773, 0.2595, 0.3939, 0.2973, 0.4123, 0.2849, 0.4123, 0.2849, 0.3939, 0.2973, 0.3678, 0.2899, 0.3531, 0.3035, 0.3531, 0.3035, 0.3678, 0.2899, 0.3378, 0.3092, 0.3391, 0.3087, 0.3391, 0.3087, 0.3378, 0.3092, 0.4123, 0.2849, 0.4181, 0.2978, 0.4181, 0.2978, 0.4123, 0.2849, 0.4123, 0.2849, 0.3939, 0.2973, 0.3939, 0.2973, 0.4123, 0.2849, 0.3334, 0.3108, 0.3378, 0.3092, 0.3378, 0.3092, 0.3334, 0.3108, 0.3391, 0.3087, 0.3334, 0.3108, 0.3334, 0.3108, 0.3391, 0.3087, 0.4764, 0.2601, 0.4773, 0.2595, 0.4773, 0.2595, 0.4764, 0.2601, 0.5944, 0.2203, 0.5946, 0.2203, 0.6561, 0.2005, 0.6561, 0.2005, 0.5937, 0.2205, 0.5944, 0.2203, 0.6561, 0.2005, 0.6561, 0.2005, 0.595, 0.2201, 0.5946, 0.2203, 0.5923, 0.221, 0.5923, 0.221])
me_plane.use_mirror_x = True
me_plane.update()
me_plane_003 = bpy.data.meshes.new('Plane.003')
me_plane_003.from_pydata([(-1.014, -0.9952, -0.009548), (0.9856, -0.9952, -0.009548), (-1.014, 1.005, -0.009548), (0.9856, 1.005, -0.009548), (1.395, -0.9952, -0.009548), (1.395, 1.005, -0.009548)], [], [(0, 1, 3, 2), (3, 1, 4, 5)])
_uv = me_plane_003.uv_layers.new(name='UVMap')
_uv.uv.foreach_set('vector', [0.0, 0.0, 1.0, 0.0, 1.0, 1.0, 0.0, 1.0, 1.0, 1.0, 1.0, 0.0, 1.0, 0.0, 1.0, 1.0])
me_plane_003.materials.append(mat_material_001)
me_plane_003.use_mirror_x = True
me_plane_003.update()
me_plane_002 = bpy.data.meshes.new('Plane.002')
me_plane_002.from_pydata([(3.154, -0.6424, -0.2256), (2.687, -0.6968, -0.2256), (2.204, -0.4664, -0.217), (3.139, -0.4, -0.217), (2.739, -0.4316, -0.217), (1.469, -0.2435, -0.217), (1.238, -0.2957, -0.217), (1.769, -0.5324, -0.217), (1.484, -0.4604, -0.217), (5.74, -0.4775, -0.217), (-0.9311, -0.1039, -0.217), (1.069, 0.4129, -0.217), (-0.745, 0.00374, -0.217), (-0.6668, 0.05563, -0.217), (-0.4419, 0.224, -0.217), (-0.1487, 0.3411, -0.217), (0.1373, 0.4205, -0.217), (0.4343, 0.4339, -0.217), (0.8675, 0.4275, -0.217), (1.218, 0.3888, -0.217), (1.629, 0.07402, -0.217), (1.772, -0.06158, -0.217), (1.87, -0.1238, -0.217), (2.0, -0.1635, -0.217), (2.178, -0.2237, -0.217), (2.343, -0.2664, -0.217), (2.551, -0.2396, -0.217), (2.78, -0.1654, -0.217), (3.08, -0.002976, -0.217), (3.417, 0.1739, -0.217), (3.954, 0.3139, -0.217), (4.467, 0.3279, -0.217), (5.029, 0.234, -0.217), (5.74, -0.7992, -0.217), (-0.9311, -0.707, -0.217), (3.131, -0.941, -0.217), (1.502, -0.941, -0.217), (1.069, -0.5021, -0.217), (-0.5208, -0.4943, -0.217), (-0.2199, -0.3058, -0.217), (-0.008124, -0.212, -0.217), (0.3548, -0.1596, -0.217), (0.6392, -0.2188, -0.217), (0.8055, -0.3394, -0.217), (3.521, -0.6774, -0.217), (4.333, -0.4716, -0.217), (5.301, -0.6424, -0.217), (1.951, -1.104, -0.217), (2.581, -1.135, -0.217), (2.409, -0.3675, -0.217), (3.157, -0.3915, -0.1911), (2.753, -0.4083, -0.2055), (2.665, -0.7806, -0.1967), (3.176, -0.6996, -0.1964), (2.335, -0.2325, -0.1993), (1.429, -0.1785, -0.2097), (2.422, -0.3553, -0.1923), (1.154, -0.2708, -0.1874), (1.419, -0.4973, -0.1964), (1.757, -0.5754, -0.1785), (2.177, -0.5177, -0.1745), (2.854, -0.4065, -0.1954), (3.169, -0.584, -0.1964)], [], [(55, 57, 58, 59, 60, 52, 53, 62, 61, 51, 56, 54), (9, 32, 31, 30, 29, 28, 27, 26, 25, 49, 4, 3, 0, 44, 45, 46, 33), (34, 38, 39, 40, 41, 42, 43, 37, 11, 18, 17, 16, 15, 14, 13, 12, 10), (36, 47, 48, 35), (44, 0, 1, 2, 7, 8, 6, 37, 36, 35), (37, 6, 5, 25, 24, 23, 22, 21, 20, 19, 11), (1, 0, 53, 52), (7, 2, 60, 59), (5, 6, 57, 55), (25, 5, 55, 54), (2, 1, 52, 60), (8, 7, 59, 58), (4, 49, 56, 51), (3, 4, 51, 61, 50), (49, 25, 54, 56), (6, 8, 58, 57), (0, 3, 50, 62, 53), (61, 62, 50)])
_uv = me_plane_002.uv_layers.new(name='UVMap')
_uv.uv.foreach_set('vector', [1.0, 0.3488, 1.0, 0.3227, 1.0, 0.2403, 1.0, 0.2043, 1.0, 0.2373, 1.0, 0.1391, 1.0, 0.1664, 1.0, 0.2048, 1.0, 0.259, 1.0, 0.2547, 1.0, 0.2867, 1.0, 0.3373, 1.0, 0.2318, 1.0, 0.5875, 1.0, 0.6345, 1.0, 0.6275, 1.0, 0.5575, 1.0, 0.469, 1.0, 0.3878, 1.0, 0.3507, 1.0, 0.3373, 1.0, 0.2867, 1.0, 0.2547, 1.0, 0.2705, 1.0, 0.1664, 1.0, 0.1318, 1.0, 0.2347, 1.0, 0.1493, 1.0, 0.07092, 0.0, 0.117, 0.2051, 0.2234, 0.3556, 0.3176, 0.4615, 0.3645, 0.6429, 0.3907, 0.7851, 0.3611, 0.8683, 0.3008, 1.0, 0.2194, 1.0, 0.677, 0.8993, 0.6843, 0.6827, 0.6875, 0.5342, 0.6808, 0.3912, 0.6411, 0.2446, 0.5825, 0.1321, 0.4983, 0.09301, 0.4724, 0.0, 0.4186, 1.0, 0.0, 1.0, 0.0, 1.0, 0.0, 1.0, 0.0, 1.0, 0.1318, 1.0, 0.1664, 1.0, 0.1391, 1.0, 0.2373, 1.0, 0.2043, 1.0, 0.2403, 1.0, 0.3227, 1.0, 0.2194, 1.0, 0.0, 1.0, 0.0, 1.0, 0.2194, 1.0, 0.3227, 1.0, 0.3488, 1.0, 0.3373, 1.0, 0.3587, 1.0, 0.3887, 1.0, 0.4086, 1.0, 0.4397, 1.0, 0.5075, 1.0, 0.6649, 1.0, 0.677, 1.0, 0.1391, 1.0, 0.1664, 1.0, 0.1664, 1.0, 0.1391, 1.0, 0.2043, 1.0, 0.2373, 1.0, 0.2373, 1.0, 0.2043, 1.0, 0.3488, 1.0, 0.3227, 1.0, 0.3227, 1.0, 0.3488, 1.0, 0.3373, 1.0, 0.3488, 1.0, 0.3488, 1.0, 0.3373, 1.0, 0.2373, 1.0, 0.1391, 1.0, 0.1391, 1.0, 0.2373, 1.0, 0.2403, 1.0, 0.2043, 1.0, 0.2043, 1.0, 0.2403, 1.0, 0.2547, 1.0, 0.2867, 1.0, 0.2867, 1.0, 0.2547, 1.0, 0.2705, 1.0, 0.2547, 1.0, 0.2547, 1.0, 0.259, 1.0, 0.2705, 1.0, 0.2867, 1.0, 0.3373, 1.0, 0.3373, 1.0, 0.2867, 1.0, 0.3227, 1.0, 0.2403, 1.0, 0.2403, 1.0, 0.3227, 1.0, 0.1664, 1.0, 0.2705, 1.0, 0.2705, 1.0, 0.2048, 1.0, 0.1664, 1.0, 0.259, 1.0, 0.2048, 1.0, 0.2705])
me_plane_002.use_mirror_x = True
me_plane_002.update()

# ---- objects
ob_empty = bpy.data.objects.new('Empty', None)
ob_plane = bpy.data.objects.new('Plane', me_plane)
ob_plane_001 = bpy.data.objects.new('Plane.001', me_plane_003)
ob_plane_002 = bpy.data.objects.new('Plane.002', me_plane_002)

# ---- transforms, parenting, visibility, modifiers, constraints
ob_empty.location = (2.799, 0.0, 0.0)
ob_empty.rotation_euler = (1.571, 0.0, 0.0)
ob_empty.empty_display_type = 'IMAGE'
ob_empty.empty_display_size = 5.0
ob_empty.lineart.crease_threshold = 0.0
ob_plane.location = (0.0, 0.0, 0.0)
ob_plane.rotation_euler = (1.571, 0.0, 0.0)
ob_plane.scale = (5.321, 1.0, 1.0)
ob_plane.lineart.crease_threshold = 0.0
ob_plane.use_mesh_mirror_x = True
ob_plane_001.location = (-0.9005, -0.6612, -0.8375)
ob_plane_001.scale = (4.396, 2.334, 2.334)
ob_plane_001.lineart.crease_threshold = 0.0
ob_plane_001.use_mesh_mirror_x = True
ob_plane_002.location = (-4.284, -0.2183, -0.5376)
ob_plane_002.scale = (1.665, 1.913, 1.665)
ob_plane_002.lineart.crease_threshold = 0.0
ob_plane_002.use_mesh_mirror_x = True

# ---- collection membership
col_collection.objects.link(ob_empty)
col_collection.objects.link(ob_plane)
col_collection.objects.link(ob_plane_001)
col_collection.objects.link(ob_plane_002)

# ---- scene / render settings (as saved in the file)
scene.frame_start = 1; scene.frame_end = 250; scene.frame_set(0)
scene.render.engine = 'BLENDER_WORKBENCH'
scene.cycles.use_denoising = False
scene.cycles.samples = 128
scene.cycles.sampling_pattern = 'TABULATED_SOBOL'
scene.cycles.use_adaptive_sampling = False
scene.cycles.use_light_tree = False
scene.view_settings.view_transform = 'Filmic'
bpy.context.view_layer.update()

# ---- added for rendering (the .blend has no active camera and no usable light): camera, sun + grey world if the file has none
cam_auto = bpy.data.cameras.new('AutoCamera')
cam_auto.lens = 50.0
cam_auto.sensor_width = 36.0
cam_auto.clip_end = 1000.0
ob_auto_camera = bpy.data.objects.new('AutoCamera', cam_auto)
scene.collection.objects.link(ob_auto_camera)
ob_auto_camera.location = (11.0111, -14.1704, 8.707)
ob_auto_camera.rotation_euler = (1.09748, -7.21219e-08, 0.694738)
scene.camera = ob_auto_camera
light_auto_sun = bpy.data.lights.new('AutoSun', 'SUN')
light_auto_sun.energy = 3.0
light_auto_sun.angle = 0.0523599
ob_auto_sun = bpy.data.objects.new('AutoSun', light_auto_sun)
scene.collection.objects.link(ob_auto_sun)
ob_auto_sun.rotation_euler = (0.872665, 0.174533, 0.523599)
if scene.world is None:
    world_auto = bpy.data.worlds.new('AutoWorld')
    world_auto.color = (0.3, 0.3, 0.3)
    scene.world = world_auto
bpy.context.view_layer.update()
